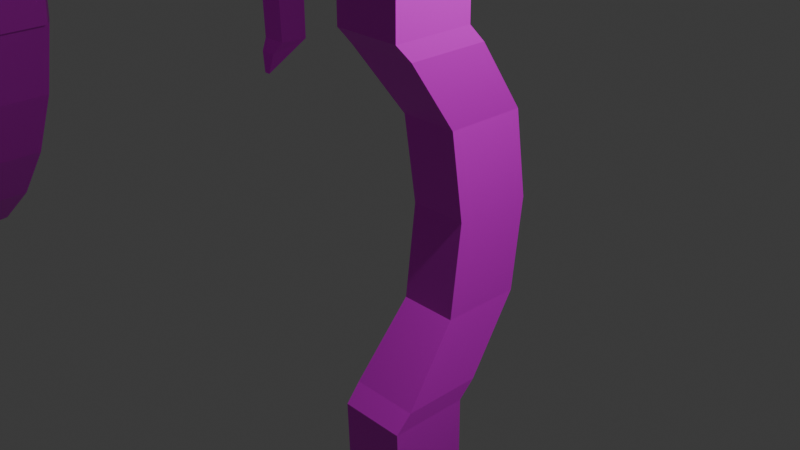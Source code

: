 # Source: handle.blend  (saved by Blender 4.3.34; exported with 4.5.12 LTS)
import bpy
from mathutils import Matrix  # noqa: F401  (used for matrix-valued properties, if any)

bpy.ops.wm.read_factory_settings(use_empty=True)
scene = bpy.context.scene
scene.name = 'Scene'

# ---- collections
col_collection = bpy.data.collections.new('Collection'); scene.collection.children.link(col_collection)

# ---- images (referenced by path relative to the original .blend; pixels are not part of the script)
import os
ASSET_DIR = os.environ.get("B2B_ASSET_DIR", "")  # directory of the original .blend (textures are referenced by path, not embedded)
HERE = os.path.dirname(os.path.abspath(__file__))  # packed textures are extracted next to this script under _unpacked/

def load_image(name, relpath, width, height, colorspace="sRGB"):
    """Load a texture the original file referenced (path relative to the .blend, or extracted next to this script)."""
    p = next((c for c in (os.path.join(HERE, relpath), os.path.join(ASSET_DIR, relpath)) if relpath and os.path.exists(c)), "")
    if p:
        img = bpy.data.images.load(p, check_existing=True)
        img.name = name
    else:  # same state as the original file: an image datablock whose file is absent (Cycles renders it pink)
        img = bpy.data.images.new(name, width, height)
        img.source = "FILE"
        img.filepath = "//" + (relpath or name)
    img.colorspace_settings.name = colorspace
    return img
img_untitled = load_image('Untitled', '', 1024, 1024, 'sRGB')
img_untitled_001 = load_image('Untitled.001', '', 1024, 1024, 'sRGB')
img_untitled_002 = load_image('Untitled.002', '', 1024, 1024, 'sRGB')

# ---- materials (node trees are filled in below, after node groups)
mat_material = bpy.data.materials.new('Material')
mat_material_004 = bpy.data.materials.new('Material.004')
mat_material_003 = bpy.data.materials.new('Material.003')
mat_material_001 = bpy.data.materials.new('Material.001')
mat_material_002 = bpy.data.materials.new('Material.002')

# ---- material node trees
mat_material.use_nodes = True; mat_material.node_tree.nodes.clear()
_N = mat_material.node_tree.nodes; _L = mat_material.node_tree.links
n0 = _N.new('ShaderNodeBsdfPrincipled'); n0.name = 'Principled BSDF'; n0.location = (10, 300)
n1 = _N.new('ShaderNodeOutputMaterial'); n1.name = 'Material Output'; n1.location = (300, 300)
n2 = _N.new('ShaderNodeTexImage'); n2.name = 'Image Texture'; n2.location = (-341, 308)
n2.image = img_untitled
_L.new(n0.outputs[0], n1.inputs[0])
_L.new(n2.outputs[0], n0.inputs[0])
n1.is_active_output = True
mat_material_004.use_nodes = True; mat_material_004.node_tree.nodes.clear()
_N = mat_material_004.node_tree.nodes; _L = mat_material_004.node_tree.links
n0 = _N.new('ShaderNodeBsdfPrincipled'); n0.name = 'Principled BSDF'; n0.location = (10, 300)
n1 = _N.new('ShaderNodeOutputMaterial'); n1.name = 'Material Output'; n1.location = (300, 300)
n2 = _N.new('ShaderNodeTexImage'); n2.name = 'Image Texture'; n2.location = (-273, 321)
n2.image = img_untitled
_L.new(n0.outputs[0], n1.inputs[0])
_L.new(n2.outputs[0], n0.inputs[0])
n1.is_active_output = True
mat_material_003.use_nodes = True; mat_material_003.node_tree.nodes.clear()
_N = mat_material_003.node_tree.nodes; _L = mat_material_003.node_tree.links
n0 = _N.new('ShaderNodeBsdfPrincipled'); n0.name = 'Principled BSDF'; n0.location = (10, 300)
n1 = _N.new('ShaderNodeOutputMaterial'); n1.name = 'Material Output'; n1.location = (300, 300)
n2 = _N.new('ShaderNodeTexImage'); n2.name = 'Image Texture'; n2.location = (-318, 297)
n2.image = img_untitled
_L.new(n0.outputs[0], n1.inputs[0])
_L.new(n2.outputs[0], n0.inputs[0])
n1.is_active_output = True
mat_material_001.use_nodes = True; mat_material_001.node_tree.nodes.clear()
_N = mat_material_001.node_tree.nodes; _L = mat_material_001.node_tree.links
n0 = _N.new('ShaderNodeBsdfPrincipled'); n0.name = 'Principled BSDF'; n0.location = (10, 300)
n1 = _N.new('ShaderNodeOutputMaterial'); n1.name = 'Material Output'; n1.location = (300, 300)
n2 = _N.new('ShaderNodeTexImage'); n2.name = 'Image Texture'; n2.location = (-341, 308)
n2.image = img_untitled_001
n2.projection = 'BOX'
n2.extension = 'MIRROR'
_L.new(n0.outputs[0], n1.inputs[0])
_L.new(n2.outputs[0], n0.inputs[0])
n1.is_active_output = True
mat_material_002.use_nodes = True; mat_material_002.node_tree.nodes.clear()
_N = mat_material_002.node_tree.nodes; _L = mat_material_002.node_tree.links
n0 = _N.new('ShaderNodeBsdfPrincipled'); n0.name = 'Principled BSDF'; n0.location = (10, 300)
n1 = _N.new('ShaderNodeOutputMaterial'); n1.name = 'Material Output'; n1.location = (300, 300)
n2 = _N.new('ShaderNodeTexImage'); n2.name = 'Image Texture'; n2.location = (-341, 308)
n2.image = img_untitled_002
_L.new(n0.outputs[0], n1.inputs[0])
_L.new(n2.outputs[0], n0.inputs[0])
n1.is_active_output = True

# ---- world
world_world = bpy.data.worlds.new('World'); scene.world = world_world
world_world.use_nodes = True; world_world.node_tree.nodes.clear()
_N = world_world.node_tree.nodes; _L = world_world.node_tree.links
n0 = _N.new('ShaderNodeOutputWorld'); n0.name = 'World Output'; n0.location = (300, 300)
n1 = _N.new('ShaderNodeBackground'); n1.name = 'Background'; n1.location = (10, 300)
n1.inputs[0].default_value = (0.05088, 0.05088, 0.05088, 1.0)
_L.new(n1.outputs[0], n0.inputs[0])
n0.is_active_output = True
world_world.color = (0.05088, 0.05088, 0.05088)
world_world.sun_shadow_jitter_overblur = 0.0

# ---- cameras
cam_camera = bpy.data.cameras.new('Camera')
cam_camera.clip_end = 100.0
cam_camera.ortho_scale = 7.314

# ---- lights
light_light = bpy.data.lights.new('Light', 'POINT')
light_light.energy = 1000.0
light_light.shadow_soft_size = 0.1

# ---- meshes
me_cube_001 = bpy.data.meshes.new('Cube.001')
me_cube_001.from_pydata([(-0.5987, -0.9981, 4.087), (-0.5987, 0.8859, 4.087), (0.974, -0.9981, 4.087), (0.1693, 2.513, 1.998), (0.974, 0.8859, 4.087), (-0.6958, -0.9097, 9.167), (-0.6441, 0.884, 9.263), (0.9287, 0.884, 9.263), (0.877, -0.9097, 9.167), (0.6822, -0.01721, 9.928), (0.1693, 0.6224, 1.998), (-0.4352, -1.395, 9.832), (-0.1241, -1.525, 11.04), (0.2699, -1.525, 11.04), (0.581, -1.395, 9.832), (0.09063, -0.9097, 9.167), (0.1423, 0.884, 9.263), (0.0729, -1.525, 11.04), (-0.5047, 0.6224, 1.998), (-0.6222, -0.6359, 3.688), (-0.6222, 1.255, 3.688), (0.1877, 0.8859, 4.087), (0.1894, -0.6359, 3.688), (1.001, 1.255, 3.688), (0.1877, -0.9981, 4.087), (1.001, -0.6359, 3.688), (0.1894, 1.255, 3.688), (0.0729, -1.395, 9.832), (-0.5047, 2.513, 1.998), (-0.5296, 2.798, -0.1042), (0.8433, 2.513, 1.998), (0.8184, 2.798, -0.1042), (0.8433, 0.6224, 1.998), (0.8184, 0.9073, -0.1042), (-0.5296, 0.9073, -0.1042), (-0.4569, 0.0169, 9.903), (0.1168, -0.0004606, 9.916), (0.9909, -0.996, -4.3), (0.9909, 0.888, -4.3), (-0.5819, -0.996, -4.3), (0.2228, 2.515, -2.211), (-0.5819, 0.888, -4.3), (1.088, -0.9076, -9.38), (1.036, 0.8862, -9.475), (-0.5366, 0.8862, -9.475), (-0.4849, -0.9076, -9.38), (-0.2901, -0.01505, -10.14), (0.2228, 0.6245, -2.211), (0.8273, -1.393, -10.04), (0.5162, -1.523, -11.26), (0.1223, -1.523, -11.26), (-0.1889, -1.393, -10.04), (0.3015, -0.9076, -9.38), (0.1975, 2.798, -0.0548), (0.2498, 0.8862, -9.475), (0.1975, 0.9073, -0.0548), (0.3192, -1.523, -11.26), (0.8968, 0.6245, -2.211), (1.014, -0.6337, -3.901), (1.014, 1.257, -3.901), (0.2045, 0.888, -4.3), (0.2027, -0.6337, -3.901), (-0.6089, 1.257, -3.901), (0.2045, -0.996, -4.3), (-0.6089, -0.6337, -3.901), (0.2027, 1.257, -3.901), (0.3192, -1.393, -10.04), (0.8714, 0.9073, -0.0548), (0.8968, 2.515, -2.211), (0.9218, 2.8, -0.1087), (-0.4512, 2.515, -2.211), (-0.4262, 2.8, -0.1087), (-0.4512, 0.6245, -2.211), (-0.4262, 0.9095, -0.1087), (-0.4765, 0.9073, -0.0548), (0.9218, 0.9095, -0.1087), (-0.4765, 2.798, -0.0548), (0.8714, 2.798, -0.0548), (0.849, 0.01905, -10.12), (0.2753, 0.00169, -10.13), (-0.3209, -0.6391, 9.136), (-0.3209, 0.6391, 9.136), (0.5596, -0.6391, 9.136), (0.5596, 0.6391, 9.136), (-0.09873, -0.6391, 17.7), (-0.3209, -0.3166, 17.7), (-0.3209, -0.6391, 12.5), (-0.2633, -0.233, 25.12), (-0.04114, -0.5555, 25.12), (-0.11, -0.333, 25.79), (-0.3209, 0.3166, 17.7), (-0.09873, 0.6391, 17.7), (-0.3209, 0.6391, 12.5), (-0.04114, 0.5555, 25.12), (-0.2633, 0.233, 25.12), (-0.11, 0.333, 25.79), (0.5596, -0.3166, 17.7), (0.3374, -0.6391, 17.7), (0.5596, -0.6391, 12.5), (0.2798, -0.5555, 25.12), (0.502, -0.233, 25.12), (0.3487, -0.333, 25.79), (0.3374, 0.6391, 17.7), (0.5596, 0.3166, 17.7), (0.5596, 0.6391, 12.5), (0.502, 0.233, 25.12), (0.2798, 0.5555, 25.12), (0.3487, 0.333, 25.79), (0.1094, -0.1845, 29.19), (0.1293, -0.1845, 29.19), (0.1094, -0.2134, 29.19), (0.1293, -0.2134, 29.19), (0.2775, -0.2296, 26.67), (0.3081, -0.2741, 26.15), (0.3487, -0.333, 26.48), (0.3487, -0.333, 26.39), (-0.06941, -0.2741, 26.15), (-0.03881, -0.2296, 26.67), (-0.11, -0.333, 26.39), (-0.11, -0.333, 26.48), (-0.06941, 0.2741, 26.15), (-0.03881, 0.2296, 26.67), (-0.11, 0.333, 26.39), (-0.11, 0.333, 26.48), (0.2775, 0.2296, 26.67), (0.3081, 0.2741, 26.15), (0.3487, 0.333, 26.48), (0.3487, 0.333, 26.39), (-0.2095, 0.333, 26.48), (-0.2095, 0.333, 26.56), (-0.2095, 0.333, 26.39), (-0.2095, 0.333, 26.31), (-0.2095, -0.333, 26.48), (-0.2095, -0.333, 26.56), (-0.2095, -0.333, 26.39), (-0.2095, -0.333, 26.31), (-0.11, 0.4325, 26.48), (-0.11, 0.4325, 26.56), (0.3487, 0.4325, 26.56), (0.3487, 0.4325, 26.48), (-0.11, 0.4325, 26.39), (0.3487, 0.4325, 26.39), (-0.11, 0.4325, 26.31), (0.3487, 0.4325, 26.31), (0.4482, 0.333, 26.56), (0.4482, 0.333, 26.48), (0.4482, 0.333, 26.39), (0.4482, 0.333, 26.31), (0.4482, -0.333, 26.56), (0.4482, -0.333, 26.48), (0.4482, -0.333, 26.39), (0.4482, -0.333, 26.31), (0.3487, -0.4325, 26.56), (0.3487, -0.4325, 26.48), (0.3487, -0.4325, 26.39), (0.3487, -0.4325, 26.31), (-0.11, -0.4325, 26.48), (-0.11, -0.4325, 26.56), (-0.11, -0.4325, 26.39), (-0.11, -0.4325, 26.31), (0.1936, 0.1707, 28.26), (0.2216, -0.4269, 27.73), (0.2495, -0.189, 27.2), (0.2495, 0.189, 27.2), (0.2216, -0.1301, 27.73), (0.1936, 0.3863, 28.26), (0.04513, 0.1707, 28.26), (0.01715, -0.4269, 27.73), (-0.01083, -0.189, 27.2), (0.04513, 0.3863, 28.26), (0.01715, -0.1301, 27.73), (-0.01083, 0.189, 27.2), (0.1194, -0.2487, 29.29), (0.09526, -0.4342, -31.64), (0.09526, -0.7784, -25.21), (-0.1418, -0.4342, -25.21), (0.09526, -0.6367, -31.45), (-0.04427, -0.4342, -31.45), (-0.0472, -0.641, -31.21), (-0.04427, -0.7683, -25.21), (0.09526, -0.7683, -29.0), (-0.0472, -0.7552, -29.08), (-0.1349, -0.4342, -29.0), (-0.1349, -0.6367, -25.21), (-0.1258, -0.641, -29.08), (0.09526, -0.7784, -16.19), (-0.1418, -0.4342, -9.759), (-0.04002, -0.7696, -12.52), (-0.1358, -0.6306, -9.923), (0.09526, 0.1557, -31.64), (-0.1418, 0.1557, -25.21), (0.09526, 0.4999, -25.21), (-0.04427, 0.1557, -31.45), (0.09526, 0.3582, -31.45), (-0.0472, 0.3625, -31.21), (-0.1349, 0.3582, -25.21), (-0.1349, 0.1557, -29.0), (-0.1258, 0.3625, -29.08), (0.09526, 0.4899, -29.0), (-0.04427, 0.4899, -25.21), (-0.0472, 0.4767, -29.08), (0.09526, 0.4999, -16.19), (-0.1418, 0.1557, -9.759), (-0.04002, 0.4911, -12.52), (-0.1358, 0.3521, -9.923), (0.5015, -0.4342, -31.64), (0.7386, -0.4342, -25.21), (0.5015, -0.7784, -25.21), (0.641, -0.4342, -31.45), (0.5015, -0.6367, -31.45), (0.644, -0.641, -31.21), (0.7317, -0.6367, -25.21), (0.7317, -0.4342, -29.0), (0.7226, -0.641, -29.08), (0.5015, -0.7683, -29.0), (0.641, -0.7683, -25.21), (0.644, -0.7552, -29.08), (0.5015, -0.7784, -16.19), (0.7386, -0.4342, -9.759), (0.6368, -0.7696, -12.52), (0.7325, -0.6306, -9.923), (0.5015, 0.1557, -31.64), (0.5015, 0.4999, -25.21), (0.7386, 0.1557, -25.21), (0.5015, 0.3582, -31.45), (0.641, 0.1557, -31.45), (0.644, 0.3625, -31.21), (0.641, 0.4899, -25.21), (0.5015, 0.4899, -29.0), (0.644, 0.4767, -29.08), (0.7317, 0.1557, -29.0), (0.7317, 0.3582, -25.21), (0.7226, 0.3625, -29.08), (0.7386, 0.1557, -9.759), (0.5015, 0.4999, -16.19), (0.7325, 0.3521, -9.923), (0.6368, 0.4911, -12.52)], [(123, 121), (124, 126), (122, 123), (126, 127), (122, 140), (120, 122), (127, 125), (112, 114), (114, 115), (115, 113), (119, 117), (118, 119), (116, 118), (132, 119), (122, 130), (128, 123), (118, 134), (127, 141), (139, 126), (123, 136), (127, 146), (150, 115), (149, 114), (145, 126), (119, 156), (115, 154), (114, 153), (158, 118)], [(2, 4, 7, 8), (8, 7, 9, 14), (1, 0, 5, 6), (24, 2, 8, 15), (21, 1, 6, 16), (13, 17, 27, 14), (17, 12, 11, 27), (6, 5, 11, 35), (15, 8, 14, 27), (16, 6, 35, 36), (7, 16, 36, 9), (5, 15, 27, 11), (4, 2, 25, 23), (21, 4, 23, 26), (24, 0, 19, 22), (0, 1, 20, 19), (4, 21, 16, 7), (18, 19, 20, 28), (3, 26, 23, 30), (30, 23, 25, 32), (10, 22, 19, 18), (28, 20, 26, 3), (2, 24, 22, 25), (67, 32, 10, 55), (32, 25, 22, 10), (55, 10, 18, 74), (77, 30, 32, 67), (53, 3, 30, 77), (74, 18, 28, 76), (0, 24, 15, 5), (1, 21, 26, 20), (14, 9, 13), (76, 28, 3, 53), (9, 36, 17, 13), (36, 35, 12, 17), (35, 11, 12), (39, 41, 44, 45), (45, 44, 46, 51), (38, 37, 42, 43), (63, 39, 45, 52), (60, 38, 43, 54), (50, 56, 66, 51), (56, 49, 48, 66), (43, 42, 48, 78), (52, 45, 51, 66), (54, 43, 78, 79), (44, 54, 79, 46), (42, 52, 66, 48), (41, 39, 64, 62), (60, 41, 62, 65), (63, 37, 58, 61), (37, 38, 59, 58), (41, 60, 54, 44), (57, 58, 59, 68), (40, 65, 62, 70), (70, 62, 64, 72), (47, 61, 58, 57), (68, 59, 65, 40), (39, 63, 61, 64), (74, 72, 47, 55), (72, 64, 61, 47), (55, 47, 57, 67), (76, 70, 72, 74), (53, 40, 70, 76), (67, 57, 68, 77), (37, 63, 52, 42), (38, 60, 65, 59), (51, 46, 50), (77, 68, 40, 53), (46, 79, 56, 50), (79, 78, 49, 56), (78, 48, 49), (81, 83, 82, 80), (93, 106, 102, 91), (80, 86, 85, 90, 92, 81), (105, 100, 96, 103), (81, 92, 91, 102, 104, 83), (83, 104, 103, 96, 98, 82), (82, 98, 97, 84, 86, 80), (87, 94, 90, 85), (101, 107, 125, 113), (84, 85, 86), (87, 88, 89), (90, 91, 92), (93, 94, 95), (96, 97, 98), (99, 100, 101), (102, 103, 104), (105, 106, 107), (84, 88, 87, 85), (93, 91, 90, 94), (105, 103, 102, 106), (99, 97, 96, 100), (99, 88, 84, 97), (95, 107, 106, 93), (89, 95, 94, 87), (107, 101, 100, 105), (101, 89, 88, 99), (107, 95, 120, 125), (89, 101, 113, 116), (165, 169, 108, 109), (95, 89, 116, 120), (169, 166, 110, 108), (166, 160, 111, 110), (121, 124, 138, 137), (132, 134, 158, 156), (124, 112, 148, 144), (133, 132, 156, 157), (129, 137, 136, 128), (120, 116, 135, 131), (125, 143, 147), (116, 113, 155, 159), (160, 165, 109, 111), (133, 129, 128, 132), (132, 128, 130, 134), (134, 130, 131, 135), (141, 139, 145, 146), (128, 136, 140, 130), (143, 141, 146, 147), (117, 121, 129, 133), (121, 137, 129), (137, 138, 139, 136), (136, 139, 141, 140), (140, 141, 143, 142), (142, 120, 131), (116, 159, 135), (130, 140, 142, 131), (125, 120, 142, 143), (144, 148, 149, 145), (145, 149, 150, 146), (146, 150, 151, 147), (117, 133, 157), (113, 125, 147, 151), (134, 135, 159, 158), (152, 157, 156, 153), (153, 156, 158, 154), (154, 158, 159, 155), (112, 117, 157, 152), (144, 138, 124), (139, 138, 144, 145), (149, 148, 152, 153), (150, 149, 153, 154), (151, 150, 154, 155), (112, 152, 148), (155, 113, 151), (112, 124, 163, 162), (162, 163, 164, 161), (161, 164, 165, 160), (117, 112, 162, 168), (168, 162, 161, 167), (167, 161, 160, 166), (121, 117, 168, 171), (171, 168, 167, 170), (170, 167, 166, 169), (124, 121, 171, 163), (163, 171, 170, 164), (164, 170, 169, 165), (109, 108, 172), (108, 110, 172), (110, 111, 172), (111, 109, 172), (207, 217, 185, 174), (223, 233, 218, 206), (233, 202, 186, 218), (175, 186, 202, 190), (191, 201, 234, 222), (173, 176, 178, 177), (176, 180, 181, 178), (174, 179, 181, 180), (179, 183, 184, 181), (175, 182, 184, 183), (182, 177, 178, 184), (178, 181, 184), (189, 192, 194, 193), (192, 196, 197, 194), (190, 195, 197, 196), (195, 199, 200, 197), (191, 198, 200, 199), (198, 193, 194, 200), (194, 197, 200), (205, 208, 210, 209), (208, 212, 213, 210), (206, 211, 213, 212), (211, 215, 216, 213), (207, 214, 216, 215), (214, 209, 210, 216), (210, 213, 216), (221, 224, 226, 225), (224, 228, 229, 226), (222, 227, 229, 228), (227, 231, 232, 229), (223, 230, 232, 231), (230, 225, 226, 232), (226, 229, 232), (189, 173, 177, 192), (192, 177, 182, 196), (196, 182, 175, 190), (174, 185, 187, 179), (179, 187, 188, 183), (183, 188, 186, 175), (201, 191, 199, 203), (203, 199, 195, 204), (204, 195, 190, 202), (221, 189, 193, 224), (224, 193, 198, 228), (228, 198, 191, 222), (202, 233, 235, 204), (204, 235, 236, 203), (203, 236, 234, 201), (233, 223, 231, 235), (235, 231, 227, 236), (236, 227, 222, 234), (205, 221, 225, 208), (208, 225, 230, 212), (212, 230, 223, 206), (217, 207, 215, 219), (219, 215, 211, 220), (220, 211, 206, 218), (173, 205, 209, 176), (176, 209, 214, 180), (180, 214, 207, 174), (218, 186, 188, 220), (220, 188, 187, 219), (219, 187, 185, 217), (189, 221, 205, 173)])
me_cube_001.polygons.foreach_set('material_index', [0, 0, 0, 0, 0, 0, 0, 0, 0, 0, 0, 0, 0, 0, 0, 0, 0, 0, 0, 0, 0, 0, 0, 0, 0, 0, 0, 0, 0, 0, 0, 0, 0, 0, 0, 0, 0, 0, 0, 0, 0, 0, 0, 0, 0, 0, 0, 0, 0, 0, 0, 0, 0, 0, 0, 0, 0, 0, 0, 0, 0, 0, 0, 0, 0, 0, 0, 0, 0, 0, 0, 0, 1, 1, 1, 1, 1, 1, 1, 1, 1, 1, 1, 1, 1, 1, 1, 1, 1, 1, 1, 1, 1, 1, 1, 1, 1, 1, 1, 1, 1, 1, 1, 1, 1, 1, 1, 1, 1, 1, 1, 1, 1, 1, 1, 1, 1, 1, 1, 1, 1, 1, 1, 1, 1, 1, 1, 1, 1, 1, 1, 1, 1, 1, 1, 1, 1, 1, 1, 1, 1, 1, 1, 1, 1, 1, 1, 1, 1, 1, 1, 1, 1, 1, 1, 1, 1, 1, 1, 1, 1, 2, 2, 2, 2, 2, 2, 2, 2, 2, 2, 2, 2, 2, 2, 2, 2, 2, 2, 2, 2, 2, 2, 2, 2, 2, 2, 2, 2, 2, 2, 2, 2, 2, 2, 2, 2, 2, 2, 2, 2, 2, 2, 2, 2, 2, 2, 2, 2, 2, 2, 2, 2, 2, 2, 2, 2, 2, 2, 2, 2, 2, 2, 2, 2])
_uv = me_cube_001.uv_layers.new(name='UVMap')
_uv.uv.foreach_set('vector', [0.9688, 0.1025, 0.9697, 0.1797, 0.7568, 0.1816, 0.7588, 0.1074, 0.4473, 0.9619, 0.3828, 0.9697, 0.4111, 0.9385, 0.459, 0.9326, 0.9688, 0.2451, 0.9697, 0.3232, 0.7598, 0.3203, 0.7559, 0.2461, 0.9678, 0.07031, 0.9688, 0.1025, 0.7588, 0.1074, 0.7578, 0.07422, 0.9688, 0.2129, 0.9688, 0.2451, 0.7559, 0.2461, 0.7559, 0.2129, 0.46, 0.8877, 0.4678, 0.8867, 0.4756, 0.9307, 0.459, 0.9326, 0.4678, 0.8867, 0.4746, 0.8857, 0.4951, 0.9277, 0.4756, 0.9307, 0.3496, 0.9209, 0.3779, 0.8613, 0.4092, 0.8584, 0.3867, 0.9053, 0.4775, 0.9619, 0.4473, 0.9619, 0.459, 0.9326, 0.4756, 0.9307, 0.3662, 0.9453, 0.3496, 0.9209, 0.3867, 0.9053, 0.3984, 0.9219, 0.3828, 0.9697, 0.3662, 0.9453, 0.3984, 0.9219, 0.4111, 0.9385, 0.5068, 0.959, 0.4775, 0.9619, 0.4756, 0.9307, 0.4951, 0.9277, 0.167, 0.2539, 0.208, 0.3262, 0.2148, 0.3037, 0.1729, 0.2314, 0.0498, 0.4658, 0.0127, 0.4658, 0.01172, 0.4414, 0.0498, 0.4414, 0.1221, 0.4658, 0.08691, 0.4658, 0.08594, 0.4414, 0.1221, 0.4414, 0.3115, 0.3506, 0.3799, 0.293, 0.4053, 0.2949, 0.3359, 0.3525, 0.9697, 0.1797, 0.9688, 0.2129, 0.7559, 0.2129, 0.7568, 0.1816, 0.4346, 0.3779, 0.3359, 0.3525, 0.4053, 0.2949, 0.5039, 0.3193, 0.05078, 0.3467, 0.0498, 0.4414, 0.01172, 0.4414, 0.01953, 0.3467, 0.21, 0.1455, 0.1729, 0.2314, 0.2148, 0.3037, 0.252, 0.2178, 0.1211, 0.3467, 0.1221, 0.4414, 0.08594, 0.4414, 0.09082, 0.3467, 0.08105, 0.3467, 0.08594, 0.4414, 0.0498, 0.4414, 0.05078, 0.3467, 0.1582, 0.4648, 0.1221, 0.4658, 0.1221, 0.4414, 0.1592, 0.4404, 0.1533, 0.252, 0.1523, 0.3467, 0.1211, 0.3467, 0.1221, 0.252, 0.1523, 0.3467, 0.1592, 0.4404, 0.1221, 0.4414, 0.1211, 0.3467, 0.1221, 0.252, 0.1211, 0.3467, 0.09082, 0.3467, 0.0918, 0.252, 0.2822, 0.08789, 0.21, 0.1455, 0.252, 0.2178, 0.3232, 0.1602, 0.04883, 0.252, 0.05078, 0.3467, 0.01953, 0.3467, 0.01855, 0.252, 0.5068, 0.4443, 0.4346, 0.3779, 0.5039, 0.3193, 0.5771, 0.3857, 0.9658, 0.03711, 0.9678, 0.07031, 0.7578, 0.07422, 0.7568, 0.04297, 0.08398, 0.4658, 0.0498, 0.4658, 0.0498, 0.4414, 0.08594, 0.4414, 0.459, 0.9326, 0.4111, 0.9385, 0.46, 0.8877, 0.08008, 0.252, 0.08105, 0.3467, 0.05078, 0.3467, 0.04883, 0.252, 0.4111, 0.9385, 0.3984, 0.9219, 0.4561, 0.8818, 0.46, 0.8877, 0.3984, 0.9219, 0.3867, 0.9053, 0.4521, 0.877, 0.4561, 0.8818, 0.3867, 0.9053, 0.4092, 0.8584, 0.4521, 0.877, 0.542, 0.3232, 0.541, 0.2451, 0.7549, 0.2441, 0.751, 0.3193, 0.6094, 0.9688, 0.6377, 0.9092, 0.5996, 0.9268, 0.5781, 0.9727, 0.542, 0.1797, 0.542, 0.1025, 0.752, 0.1064, 0.7559, 0.1797, 0.542, 0.07031, 0.541, 0.03711, 0.751, 0.04102, 0.751, 0.07324, 0.542, 0.2129, 0.542, 0.1797, 0.7559, 0.1797, 0.7559, 0.2119, 0.5117, 0.9482, 0.5186, 0.9463, 0.5088, 0.9023, 0.4902, 0.9043, 0.5186, 0.9463, 0.5264, 0.9434, 0.5254, 0.8994, 0.5088, 0.9023, 0.6025, 0.8633, 0.5371, 0.8711, 0.5254, 0.8994, 0.5752, 0.8936, 0.5068, 0.8721, 0.4766, 0.874, 0.4902, 0.9043, 0.5088, 0.9023, 0.6191, 0.8857, 0.6025, 0.8633, 0.5752, 0.8936, 0.5879, 0.9102, 0.6377, 0.9092, 0.6191, 0.8857, 0.5879, 0.9102, 0.5996, 0.9268, 0.5371, 0.8711, 0.5068, 0.8721, 0.5088, 0.9023, 0.5254, 0.8994, 0.6357, 0.5996, 0.5674, 0.6572, 0.5693, 0.6328, 0.6387, 0.5742, 0.04883, 0.03418, 0.08398, 0.03418, 0.08594, 0.05859, 0.0498, 0.05859, 0.1221, 0.03418, 0.1582, 0.03418, 0.1592, 0.05859, 0.1221, 0.05859, 0.5283, 0.1377, 0.4863, 0.06641, 0.4639, 0.05957, 0.5059, 0.1328, 0.541, 0.2451, 0.542, 0.2129, 0.7559, 0.2119, 0.7549, 0.2441, 0.4121, 0.123, 0.5059, 0.1328, 0.4639, 0.05957, 0.3701, 0.05078, 0.04785, 0.1533, 0.0498, 0.05859, 0.08594, 0.05859, 0.0791, 0.1533, 0.6318, 0.4736, 0.6387, 0.5742, 0.5693, 0.6328, 0.5625, 0.5312, 0.124, 0.1533, 0.1221, 0.05859, 0.1592, 0.05859, 0.1543, 0.1533, 0.01758, 0.1533, 0.01172, 0.05859, 0.0498, 0.05859, 0.04785, 0.1533, 0.08789, 0.03418, 0.1221, 0.03418, 0.1221, 0.05859, 0.08594, 0.05859, 0.0918, 0.252, 0.09375, 0.1533, 0.124, 0.1533, 0.1221, 0.252, 0.09375, 0.1533, 0.08594, 0.05859, 0.1221, 0.05859, 0.124, 0.1533, 0.1221, 0.252, 0.124, 0.1533, 0.1543, 0.1533, 0.1533, 0.252, 0.5771, 0.3857, 0.6318, 0.4736, 0.5625, 0.5312, 0.5068, 0.4443, 0.04883, 0.252, 0.04785, 0.1533, 0.0791, 0.1533, 0.08008, 0.252, 0.3232, 0.1602, 0.4121, 0.123, 0.3701, 0.05078, 0.2822, 0.08789, 0.542, 0.1025, 0.542, 0.07031, 0.751, 0.07324, 0.752, 0.1064, 0.0127, 0.03418, 0.04883, 0.03418, 0.0498, 0.05859, 0.01172, 0.05859, 0.5781, 0.9727, 0.5996, 0.9268, 0.5352, 0.9561, 0.01855, 0.252, 0.01758, 0.1533, 0.04785, 0.1533, 0.04883, 0.252, 0.5996, 0.9268, 0.5879, 0.9102, 0.5312, 0.9502, 0.5352, 0.9561, 0.5879, 0.9102, 0.5752, 0.8936, 0.5264, 0.9434, 0.5312, 0.9502, 0.5752, 0.8936, 0.5254, 0.8994, 0.5264, 0.9434, 0.5205, 0.6748, 0.6738, 0.6748, 0.6738, 0.8281, 0.5205, 0.8281, 0.8262, 0.5703, 0.8262, 0.626, 0.7627, 0.6357, 0.7627, 0.5596, 0.6738, 0.3691, 0.7246, 0.3691, 0.7627, 0.4072, 0.7627, 0.4834, 0.7246, 0.5215, 0.6738, 0.5215, 0.8262, 0.7236, 0.8262, 0.7793, 0.7627, 0.7891, 0.7627, 0.7129, 0.6738, 0.5215, 0.7246, 0.5215, 0.7627, 0.5596, 0.7627, 0.6357, 0.7246, 0.6748, 0.6738, 0.6748, 0.6738, 0.6748, 0.7246, 0.6748, 0.7627, 0.7129, 0.7627, 0.7891, 0.7246, 0.8281, 0.6738, 0.8281, 0.6738, 0.8281, 0.7246, 0.8281, 0.7627, 0.8662, 0.7627, 0.9424, 0.7246, 0.9805, 0.6738, 0.9805, 0.8262, 0.417, 0.8262, 0.4727, 0.7627, 0.4834, 0.7627, 0.4072, 0.8584, 0.791, 0.8584, 0.7109, 0.8584, 0.71, 0.8584, 0.792, 0.7627, 0.3691, 0.7627, 0.4072, 0.7246, 0.3691, 0.9795, 0.7793, 0.957, 0.7988, 0.9482, 0.791, 0.7627, 0.4834, 0.7627, 0.5215, 0.7246, 0.5215, 0.957, 0.7031, 0.9795, 0.7236, 0.9482, 0.7109, 0.7627, 0.8281, 0.7627, 0.8662, 0.7246, 0.8281, 0.876, 0.8281, 0.8555, 0.8047, 0.8633, 0.7959, 0.7627, 0.6357, 0.7627, 0.6748, 0.7246, 0.6748, 0.8555, 0.6973, 0.876, 0.6748, 0.8633, 0.7061, 0.7705, 0.3701, 0.8262, 0.3779, 0.8262, 0.417, 0.7627, 0.4072, 0.8262, 0.5117, 0.7705, 0.5205, 0.7627, 0.4834, 0.8262, 0.4727, 0.8262, 0.665, 0.7705, 0.6738, 0.7627, 0.6357, 0.8262, 0.626, 0.8262, 0.876, 0.7627, 0.8662, 0.7705, 0.8291, 0.8262, 0.8369, 0.8262, 0.876, 0.8262, 0.9316, 0.7627, 0.9424, 0.7627, 0.8662, 0.9434, 0.7061, 0.8633, 0.7061, 0.876, 0.6748, 0.9307, 0.6748, 0.9482, 0.791, 0.9482, 0.7109, 0.9795, 0.7236, 0.9795, 0.7793, 0.8584, 0.7109, 0.8584, 0.791, 0.8262, 0.7793, 0.8262, 0.7236, 0.8633, 0.7959, 0.9434, 0.7959, 0.9307, 0.8281, 0.876, 0.8281, 0.8633, 0.7061, 0.9434, 0.7061, 0.9434, 0.7061, 0.8633, 0.7061, 0.9434, 0.7959, 0.8633, 0.7959, 0.8633, 0.7959, 0.9434, 0.7959, 0.8633, 0.7061, 0.9434, 0.7061, 0.9434, 0.7061, 0.8633, 0.7061, 0.9482, 0.7109, 0.9482, 0.791, 0.9482, 0.792, 0.9482, 0.71, 0.9482, 0.7109, 0.9482, 0.791, 0.9482, 0.791, 0.9482, 0.7109, 0.9434, 0.7959, 0.8633, 0.7959, 0.8633, 0.7959, 0.9434, 0.7959, 0.9434, 0.7061, 0.8633, 0.7061, 0.8633, 0.7061, 0.9434, 0.7061, 0.9482, 0.791, 0.9482, 0.791, 0.9434, 0.7959, 0.9434, 0.7959, 0.8584, 0.7109, 0.8584, 0.791, 0.8584, 0.791, 0.8584, 0.7109, 0.9482, 0.791, 0.9482, 0.791, 0.9434, 0.7959, 0.9434, 0.7959, 0.9482, 0.7109, 0.9434, 0.7061, 0.9434, 0.7061, 0.9482, 0.7109, 0.9482, 0.71, 0.9482, 0.792, 0.9482, 0.791, 0.9482, 0.7109, 0.8584, 0.71, 0.8633, 0.7061, 0.8584, 0.7109, 0.9434, 0.7959, 0.8633, 0.7959, 0.8633, 0.7959, 0.9434, 0.7959, 0.8584, 0.791, 0.8584, 0.7109, 0.8584, 0.7109, 0.8584, 0.791, 0.9482, 0.791, 0.9482, 0.7109, 0.9482, 0.7109, 0.9482, 0.791, 0.9482, 0.791, 0.9482, 0.7109, 0.9482, 0.7109, 0.9482, 0.791, 0.9482, 0.791, 0.9482, 0.7109, 0.9482, 0.7109, 0.9482, 0.791, 0.8633, 0.7061, 0.8633, 0.7061, 0.8584, 0.7109, 0.8584, 0.7109, 0.9482, 0.7109, 0.9434, 0.7061, 0.9434, 0.7061, 0.9482, 0.7109, 0.8633, 0.7061, 0.8633, 0.7061, 0.8584, 0.7109, 0.8584, 0.7109, 0.9482, 0.791, 0.9482, 0.7109, 0.9482, 0.7109, 0.9482, 0.791, 0.9434, 0.7061, 0.9434, 0.7061, 0.9482, 0.7109, 0.9434, 0.7061, 0.8633, 0.7061, 0.8633, 0.7061, 0.9434, 0.7061, 0.9434, 0.7061, 0.8633, 0.7061, 0.8633, 0.7061, 0.9434, 0.7061, 0.9434, 0.7061, 0.8633, 0.7061, 0.8633, 0.7061, 0.9434, 0.7061, 0.9434, 0.7061, 0.9482, 0.71, 0.9482, 0.7109, 0.9434, 0.7959, 0.9434, 0.7959, 0.9482, 0.791, 0.9482, 0.7109, 0.9434, 0.7061, 0.9434, 0.7061, 0.9482, 0.7109, 0.8633, 0.7061, 0.9434, 0.7061, 0.9434, 0.7061, 0.8633, 0.7061, 0.8584, 0.7109, 0.8584, 0.791, 0.8584, 0.791, 0.8584, 0.7109, 0.8584, 0.7109, 0.8584, 0.791, 0.8584, 0.791, 0.8584, 0.7109, 0.8584, 0.7109, 0.8584, 0.791, 0.8584, 0.791, 0.8584, 0.7109, 0.9434, 0.7959, 0.9482, 0.791, 0.9434, 0.7959, 0.8584, 0.792, 0.8584, 0.71, 0.8584, 0.7109, 0.8584, 0.791, 0.9482, 0.791, 0.9482, 0.791, 0.9434, 0.7959, 0.9434, 0.7959, 0.8633, 0.7959, 0.9434, 0.7959, 0.9434, 0.7959, 0.8633, 0.7959, 0.8633, 0.7959, 0.9434, 0.7959, 0.9434, 0.7959, 0.8633, 0.7959, 0.8633, 0.7959, 0.9434, 0.7959, 0.9434, 0.7959, 0.8633, 0.7959, 0.8633, 0.7959, 0.9434, 0.7959, 0.9434, 0.7959, 0.8633, 0.7959, 0.8584, 0.7109, 0.8633, 0.7061, 0.8633, 0.7061, 0.8633, 0.7061, 0.8633, 0.7061, 0.8584, 0.7109, 0.8584, 0.7109, 0.8584, 0.791, 0.8584, 0.791, 0.8633, 0.7959, 0.8633, 0.7959, 0.8584, 0.791, 0.8584, 0.791, 0.8633, 0.7959, 0.8633, 0.7959, 0.8584, 0.791, 0.8584, 0.791, 0.8633, 0.7959, 0.8633, 0.7959, 0.8633, 0.7959, 0.8633, 0.7959, 0.8584, 0.791, 0.8633, 0.7959, 0.8584, 0.792, 0.8584, 0.791, 0.8584, 0.791, 0.8584, 0.7109, 0.8584, 0.7109, 0.8584, 0.791, 0.8584, 0.791, 0.8584, 0.7109, 0.8584, 0.7109, 0.8584, 0.791, 0.8584, 0.791, 0.8584, 0.7109, 0.8584, 0.7109, 0.8584, 0.791, 0.9434, 0.7959, 0.8633, 0.7959, 0.8633, 0.7959, 0.9434, 0.7959, 0.9434, 0.7959, 0.8633, 0.7959, 0.8633, 0.7959, 0.9434, 0.7959, 0.9434, 0.7959, 0.8633, 0.7959, 0.8633, 0.7959, 0.9434, 0.7959, 0.9482, 0.7109, 0.9482, 0.791, 0.9482, 0.791, 0.9482, 0.7109, 0.9482, 0.7109, 0.9482, 0.791, 0.9482, 0.791, 0.9482, 0.7109, 0.9482, 0.7109, 0.9482, 0.791, 0.9482, 0.791, 0.9482, 0.7109, 0.8633, 0.7061, 0.9434, 0.7061, 0.9434, 0.7061, 0.8633, 0.7061, 0.8633, 0.7061, 0.9434, 0.7061, 0.9434, 0.7061, 0.8633, 0.7061, 0.8633, 0.7061, 0.9434, 0.7061, 0.9434, 0.7061, 0.8633, 0.7061, 0.8584, 0.7109, 0.9482, 0.7109, 0.9014, 0.7529, 0.9482, 0.7109, 0.9434, 0.7959, 0.9014, 0.7529, 0.9434, 0.7959, 0.8584, 0.791, 0.9014, 0.7529, 0.8584, 0.791, 0.8584, 0.7109, 0.9014, 0.7529, 0.2168, 0.8701, 0.2793, 0.8701, 0.2793, 0.9404, 0.2168, 0.9404, 0.2168, 0.7188, 0.3242, 0.7188, 0.3242, 0.7881, 0.2168, 0.7881, 0.3242, 0.7188, 0.4756, 0.7188, 0.4756, 0.7881, 0.3242, 0.7881, 0.2168, 0.415, 0.3242, 0.415, 0.3242, 0.4854, 0.2168, 0.4854, 0.2168, 0.5674, 0.2793, 0.5674, 0.2793, 0.6367, 0.2168, 0.6367, 0.06152, 0.7881, 0.06152, 0.8125, 0.03711, 0.8135, 0.03711, 0.7881, 0.06152, 0.8125, 0.06152, 0.8291, 0.03711, 0.8291, 0.03711, 0.8135, 0.2168, 0.9404, 0.2168, 0.9639, 0.1719, 0.9648, 0.1719, 0.9404, 0.2168, 0.9639, 0.2168, 0.9805, 0.1719, 0.9805, 0.1719, 0.9648, 0.2168, 0.415, 0.1719, 0.415, 0.1719, 0.3906, 0.2168, 0.375, 0.02051, 0.7881, 0.03711, 0.7881, 0.03711, 0.8135, 0.02051, 0.8135, 0.03711, 0.8135, 0.03711, 0.8291, 0.02051, 0.8135, 0.06152, 0.7188, 0.03711, 0.7188, 0.03711, 0.6943, 0.06152, 0.6943, 0.03711, 0.7188, 0.02051, 0.7188, 0.02051, 0.6943, 0.03711, 0.6943, 0.2168, 0.4854, 0.2168, 0.5098, 0.1719, 0.5098, 0.1719, 0.4854, 0.2168, 0.5098, 0.2168, 0.543, 0.1719, 0.542, 0.1719, 0.5098, 0.2168, 0.5674, 0.1719, 0.5674, 0.1719, 0.542, 0.2168, 0.543, 0.06152, 0.6777, 0.06152, 0.6943, 0.03711, 0.6943, 0.03711, 0.6777, 0.03711, 0.6943, 0.02051, 0.6943, 0.03711, 0.6777, 0.1309, 0.7881, 0.1553, 0.7881, 0.1562, 0.8135, 0.1309, 0.8125, 0.1553, 0.7881, 0.1904, 0.7881, 0.1895, 0.8135, 0.1562, 0.8135, 0.2168, 0.7881, 0.2168, 0.8125, 0.1895, 0.8135, 0.1904, 0.7881, 0.2168, 0.8125, 0.2168, 0.8457, 0.1719, 0.8457, 0.1895, 0.8135, 0.2168, 0.8701, 0.1719, 0.8701, 0.1719, 0.8457, 0.2168, 0.8457, 0.1309, 0.8291, 0.1309, 0.8125, 0.1562, 0.8135, 0.1562, 0.8291, 0.1562, 0.8135, 0.1699, 0.8135, 0.1562, 0.8291, 0.1309, 0.7188, 0.1309, 0.6943, 0.1562, 0.6943, 0.1553, 0.7188, 0.1309, 0.6943, 0.1309, 0.6777, 0.1562, 0.6777, 0.1562, 0.6943, 0.2168, 0.6367, 0.2168, 0.6611, 0.1719, 0.6611, 0.1719, 0.6367, 0.2168, 0.6611, 0.2168, 0.6943, 0.1895, 0.6943, 0.1719, 0.6611, 0.2168, 0.7188, 0.1904, 0.7188, 0.1895, 0.6943, 0.2168, 0.6943, 0.1904, 0.7188, 0.1553, 0.7188, 0.1562, 0.6943, 0.1895, 0.6943, 0.1562, 0.6943, 0.1562, 0.6777, 0.1699, 0.6943, 0.06152, 0.7188, 0.06152, 0.7881, 0.03711, 0.7881, 0.03711, 0.7188, 0.03711, 0.7188, 0.03711, 0.7881, 0.02051, 0.7881, 0.02051, 0.7188, 0.1719, 0.4854, 0.1719, 0.415, 0.2168, 0.415, 0.2168, 0.4854, 0.2168, 0.9404, 0.2793, 0.9404, 0.3047, 0.9629, 0.2168, 0.9639, 0.2168, 0.9639, 0.3047, 0.9629, 0.3223, 0.9805, 0.2168, 0.9805, 0.2168, 0.375, 0.3223, 0.375, 0.3242, 0.415, 0.2168, 0.415, 0.2793, 0.5674, 0.2168, 0.5674, 0.2168, 0.543, 0.3047, 0.5439, 0.3047, 0.5439, 0.2168, 0.543, 0.2168, 0.5098, 0.3223, 0.5088, 0.3223, 0.5088, 0.2168, 0.5098, 0.2168, 0.4854, 0.3242, 0.4854, 0.1309, 0.7188, 0.06152, 0.7188, 0.06152, 0.6943, 0.1309, 0.6943, 0.1309, 0.6943, 0.06152, 0.6943, 0.06152, 0.6777, 0.1309, 0.6777, 0.1719, 0.6367, 0.1719, 0.5674, 0.2168, 0.5674, 0.2168, 0.6367, 0.4756, 0.7188, 0.3242, 0.7188, 0.3252, 0.6777, 0.4746, 0.6777, 0.3242, 0.5273, 0.3242, 0.6768, 0.3047, 0.6602, 0.3047, 0.5439, 0.3047, 0.5439, 0.3047, 0.6602, 0.2793, 0.6367, 0.2793, 0.5674, 0.3242, 0.7188, 0.2168, 0.7188, 0.2168, 0.6943, 0.3223, 0.6953, 0.3223, 0.6953, 0.2168, 0.6943, 0.2168, 0.6611, 0.3047, 0.6602, 0.3047, 0.6602, 0.2168, 0.6611, 0.2168, 0.6367, 0.2793, 0.6367, 0.1309, 0.7881, 0.1309, 0.7188, 0.1553, 0.7188, 0.1553, 0.7881, 0.1553, 0.7881, 0.1553, 0.7188, 0.1904, 0.7188, 0.1904, 0.7881, 0.1904, 0.7881, 0.1904, 0.7188, 0.2168, 0.7188, 0.2168, 0.7881, 0.2793, 0.8701, 0.2168, 0.8701, 0.2168, 0.8457, 0.3047, 0.8467, 0.3047, 0.8467, 0.2168, 0.8457, 0.2168, 0.8125, 0.3223, 0.8115, 0.3223, 0.8115, 0.2168, 0.8125, 0.2168, 0.7881, 0.3242, 0.7881, 0.06152, 0.7881, 0.1309, 0.7881, 0.1309, 0.8125, 0.06152, 0.8125, 0.06152, 0.8125, 0.1309, 0.8125, 0.1309, 0.8291, 0.06152, 0.8291, 0.1719, 0.9404, 0.1719, 0.8701, 0.2168, 0.8701, 0.2168, 0.9404, 0.3242, 0.7881, 0.4756, 0.7881, 0.4746, 0.8291, 0.3252, 0.8291, 0.3242, 0.8301, 0.3242, 0.9805, 0.3047, 0.9629, 0.3047, 0.8467, 0.3047, 0.8467, 0.3047, 0.9629, 0.2793, 0.9404, 0.2793, 0.8701, 0.06152, 0.7188, 0.1309, 0.7188, 0.1309, 0.7881, 0.06152, 0.7881])
me_cube_001.materials.append(mat_material)
me_cube_001.materials.append(mat_material_004)
me_cube_001.materials.append(mat_material_003)
me_cube_001.update()
me_cylinder = bpy.data.meshes.new('Cylinder')
me_cylinder.from_pydata([(0.0, 1.0, -1.0), (0.1951, 0.9808, -1.0), (0.1951, 0.9808, 1.0), (0.3827, 0.9239, -1.0), (0.3827, 0.9239, 1.0), (0.5556, 0.8315, -1.0), (0.5556, 0.8315, 1.0), (0.7071, 0.7071, -1.0), (0.7071, 0.7071, 1.0), (0.8315, 0.5556, -1.0), (0.8315, 0.5556, 1.0), (0.9239, 0.3827, -1.0), (0.9239, 0.3827, 1.0), (0.9808, 0.1951, -1.0), (0.9808, 0.1951, 1.0), (1.0, 0.0, -1.0), (0.9808, -0.1951, -1.0), (0.9808, -0.1951, 1.0), (0.9239, -0.3827, -1.0), (0.9239, -0.3827, 1.0), (0.8315, -0.5556, -1.0), (0.8315, -0.5556, 1.0), (0.7071, -0.7071, -1.0), (0.7071, -0.7071, 1.0), (0.5556, -0.8315, -1.0), (0.5556, -0.8315, 1.0), (0.3827, -0.9239, -1.0), (0.3827, -0.9239, 1.0), (0.1951, -0.9808, -1.0), (0.1951, -0.9808, 1.0), (0.0, -1.0, -1.0), (-0.1951, -0.9808, -1.0), (-0.1951, -0.9808, 1.0), (-0.3827, -0.9239, -1.0), (-0.3827, -0.9239, 1.0), (-0.5556, -0.8315, -1.0), (-0.5556, -0.8315, 1.0), (-0.7071, -0.7071, -1.0), (-0.7071, -0.7071, 1.0), (-0.8315, -0.5556, -1.0), (-0.8315, -0.5556, 1.0), (-0.9239, -0.3827, -1.0), (-0.9239, -0.3827, 1.0), (-0.9808, -0.1951, -1.0), (-0.9808, -0.1951, 1.0), (-1.0, 0.0, -1.0), (-0.9808, 0.1951, -1.0), (-0.9808, 0.1951, 1.0), (-0.9239, 0.3827, -1.0), (-0.9239, 0.3827, 1.0), (-0.8315, 0.5556, -1.0), (-0.8315, 0.5556, 1.0), (-0.7071, 0.7071, -1.0), (-0.7071, 0.7071, 1.0), (-0.5556, 0.8315, -1.0), (-0.5556, 0.8315, 1.0), (-0.3827, 0.9239, -1.0), (-0.3827, 0.9239, 1.0), (-0.1951, 0.9808, -1.0), (-0.1951, 0.9808, 1.0), (0.007974, 0.04009, 2.901), (-5.225e-08, 0.04087, 2.901), (0.01564, 0.03776, 2.901), (0.02271, 0.03398, 2.901), (0.0289, 0.0289, 2.901), (0.03398, 0.02271, 2.901), (0.03776, 0.01564, 2.901), (0.04009, 0.007974, 2.901), (0.04087, 1.542e-08, 2.901), (0.04009, -0.007974, 2.901), (0.03776, -0.01564, 2.901), (0.03398, -0.02271, 2.901), (0.0289, -0.0289, 2.901), (0.02271, -0.03398, 2.901), (0.01564, -0.03776, 2.901), (0.007974, -0.04009, 2.901), (-8.329e-08, -0.04087, 2.901), (-0.007974, -0.04009, 2.901), (-0.01564, -0.03776, 2.901), (-0.02271, -0.03398, 2.901), (-0.0289, -0.0289, 2.901), (-0.03398, -0.02271, 2.901), (-0.03776, -0.01564, 2.901), (-0.04009, -0.007974, 2.901), (-0.04087, 6.321e-09, 2.901), (-0.04009, 0.007974, 2.901), (-0.03776, 0.01564, 2.901), (-0.03398, 0.02271, 2.901), (-0.0289, 0.0289, 2.901), (-0.02271, 0.03398, 2.901), (-0.01564, 0.03776, 2.901), (-0.007974, 0.04009, 2.901), (0.1788, 0.8988, 1.3), (0.3507, 0.8466, 1.3), (0.5091, 0.7619, 1.3), (0.648, 0.648, 1.3), (0.7619, 0.5091, 1.3), (0.8466, 0.3507, 1.3), (0.8988, 0.1788, 1.3), (0.8988, -0.1788, 1.3), (0.8466, -0.3507, 1.3), (0.7619, -0.5091, 1.3), (0.648, -0.648, 1.3), (0.5091, -0.7619, 1.3), (0.3507, -0.8466, 1.3), (0.1788, -0.8988, 1.3), (-0.1788, -0.8988, 1.3), (-0.3507, -0.8466, 1.3), (-0.5091, -0.7619, 1.3), (-0.648, -0.648, 1.3), (-0.7619, -0.5091, 1.3), (-0.8466, -0.3507, 1.3), (-0.8988, -0.1788, 1.3), (-0.8988, 0.1788, 1.3), (-0.8466, 0.3507, 1.3), (-0.7619, 0.5091, 1.3), (-0.648, 0.648, 1.3), (-0.5091, 0.7619, 1.3), (-0.3507, 0.8466, 1.3), (-0.1788, 0.8988, 1.3), (0.0856, 0.4303, 1.3), (0.1679, 0.4054, 1.3), (0.2438, 0.3648, 1.3), (0.3102, 0.3102, 1.3), (0.3648, 0.2438, 1.3), (0.4054, 0.1679, 1.3), (0.4303, 0.0856, 1.3), (0.4303, -0.0856, 1.3), (0.4054, -0.1679, 1.3), (0.3648, -0.2438, 1.3), (0.3102, -0.3102, 1.3), (0.2438, -0.3648, 1.3), (0.1679, -0.4054, 1.3), (0.0856, -0.4303, 1.3), (-0.0856, -0.4303, 1.3), (-0.1679, -0.4054, 1.3), (-0.2438, -0.3648, 1.3), (-0.3102, -0.3102, 1.3), (-0.3648, -0.2438, 1.3), (-0.4054, -0.1679, 1.3), (-0.4303, -0.0856, 1.3), (-0.4303, 0.0856, 1.3), (-0.4054, 0.1679, 1.3), (-0.3648, 0.2438, 1.3), (-0.3102, 0.3102, 1.3), (-0.2438, 0.3648, 1.3), (-0.1679, 0.4054, 1.3), (-0.0856, 0.4303, 1.3), (0.05988, 0.301, 1.435), (0.1175, 0.2836, 1.435), (0.1705, 0.2552, 1.435), (0.217, 0.217, 1.435), (0.2552, 0.1705, 1.435), (0.2836, 0.1175, 1.435), (0.301, 0.05988, 1.435), (0.301, -0.05988, 1.435), (0.2836, -0.1175, 1.435), (0.2552, -0.1705, 1.435), (0.217, -0.217, 1.435), (0.1705, -0.2552, 1.435), (0.1175, -0.2836, 1.435), (0.05988, -0.301, 1.435), (-0.05988, -0.301, 1.435), (-0.1175, -0.2836, 1.435), (-0.1705, -0.2552, 1.435), (-0.217, -0.217, 1.435), (-0.2552, -0.1705, 1.435), (-0.2836, -0.1175, 1.435), (-0.301, -0.05988, 1.435), (-0.301, 0.05988, 1.435), (-0.2836, 0.1175, 1.435), (-0.2552, 0.1705, 1.435), (-0.217, 0.217, 1.435), (-0.1705, 0.2552, 1.435), (-0.1175, 0.2836, 1.435), (-0.05988, 0.301, 1.435), (0.03552, 0.1786, 2.04), (0.06967, 0.1682, 2.04), (0.1012, 0.1514, 2.04), (0.1287, 0.1287, 2.04), (0.1514, 0.1012, 2.04), (0.1682, 0.06967, 2.04), (0.1786, 0.03552, 2.04), (0.1786, -0.03552, 2.04), (0.1682, -0.06967, 2.04), (0.1514, -0.1012, 2.04), (0.1287, -0.1287, 2.04), (0.1012, -0.1514, 2.04), (0.06967, -0.1682, 2.04), (0.03552, -0.1786, 2.04), (-0.03552, -0.1786, 2.04), (-0.06967, -0.1682, 2.04), (-0.1012, -0.1514, 2.04), (-0.1287, -0.1287, 2.04), (-0.1514, -0.1012, 2.04), (-0.1682, -0.06967, 2.04), (-0.1786, -0.03552, 2.04), (-0.1786, 0.03552, 2.04), (-0.1682, 0.06967, 2.04), (-0.1514, 0.1012, 2.04), (-0.1287, 0.1287, 2.04), (-0.1012, 0.1514, 2.04), (-0.06967, 0.1682, 2.04), (-0.03552, 0.1786, 2.04), (0.0157, 0.07893, 2.901), (-2.749e-08, 0.08048, 2.901), (0.0308, 0.07435, 2.57), (0.04471, 0.06691, 2.57), (0.05691, 0.05691, 2.57), (0.06691, 0.04471, 2.57), (0.07435, 0.0308, 2.57), (0.07893, 0.0157, 2.89), (0.08048, 5.6e-09, 2.89), (0.07893, -0.0157, 2.89), (0.07435, -0.0308, 2.57), (0.06691, -0.04471, 2.57), (0.05691, -0.0569, 2.57), (0.04471, -0.06691, 2.57), (0.0308, -0.07435, 2.57), (0.0157, -0.07893, 2.893), (-7.069e-08, -0.08048, 2.893), (-0.0157, -0.07893, 2.893), (-0.0308, -0.07435, 2.57), (-0.04471, -0.06691, 2.57), (-0.05691, -0.0569, 2.57), (-0.06691, -0.04471, 2.57), (-0.07435, -0.0308, 2.57), (-0.07893, -0.0157, 2.892), (-0.08048, 7.474e-09, 2.892), (-0.07893, 0.0157, 2.892), (-0.07435, 0.0308, 2.57), (-0.06691, 0.04471, 2.57), (-0.05691, 0.0569, 2.57), (-0.04471, 0.06691, 2.57), (-0.0308, 0.07435, 2.57), (-0.0157, 0.07893, 2.901), (-8.496e-08, 1.019, -0.7249), (0.1951, 1.0, -0.7249), (0.1951, 1.0, 1.275), (-8.496e-08, 1.019, 1.275), (-0.1951, 1.0, 1.275), (-0.1951, 1.0, -0.7249), (0.1788, 0.9183, 1.575), (-3.506e-08, 0.9359, 1.575), (-0.1788, 0.9183, 1.575), (0.0856, 0.4498, 1.575), (-3.327e-08, 0.4582, 1.575), (-0.0856, 0.4498, 1.575), (0.05988, 0.3205, 1.71), (-5.597e-08, 0.3264, 1.71), (-0.05988, 0.3205, 1.71), (0.03552, 0.198, 2.315), (-8.355e-08, 0.2015, 2.315), (-0.03552, 0.198, 2.315), (0.0157, 0.09841, 2.845), (-1.124e-07, 0.09995, 2.845), (-0.0157, 0.09841, 2.845), (-1.014, -0.1951, 1.259), (-1.014, -0.1951, -0.741), (-1.033, -1.675e-10, -0.741), (-1.033, -1.675e-10, 1.259), (-1.014, 0.1951, -0.741), (-1.014, 0.1951, 1.259), (-0.9494, 8.06e-10, 1.559), (-0.9318, -0.1788, 1.559), (-0.9318, 0.1788, 1.559), (-0.4718, 8.06e-10, 1.559), (-0.4633, -0.0856, 1.559), (-0.4633, 0.0856, 1.559), (-0.34, 1.279e-09, 1.694), (-0.3341, -0.05988, 1.694), (-0.3341, 0.05988, 1.694), (-0.2151, 4.328e-09, 2.299), (-0.2116, -0.03552, 2.299), (-0.2116, 0.03552, 2.299), (-0.1135, 5.876e-09, 2.742), (-0.1119, -0.0157, 2.742), (-0.1119, 0.0157, 2.742), (1.009, 0.1951, 1.229), (1.009, 0.1951, -0.7713), (1.028, -3.455e-10, -0.7713), (1.028, -3.455e-10, 1.229), (1.009, -0.1951, -0.7713), (1.009, -0.1951, 1.229), (0.9443, 6.28e-10, 1.529), (0.9267, 0.1788, 1.529), (0.9267, -0.1788, 1.529), (0.4667, 6.28e-10, 1.529), (0.4583, 0.0856, 1.529), (0.4583, -0.0856, 1.529), (0.3349, 1.101e-09, 1.664), (0.329, 0.05988, 1.664), (0.329, -0.05988, 1.664), (0.21, 2.28e-09, 2.268), (0.2065, 0.03552, 2.268), (0.2065, -0.03552, 2.268), (0.1084, 4.135e-09, 2.799), (0.1069, 0.0157, 2.799), (0.1069, -0.0157, 2.799), (0.1951, -1.005, 1.166), (0.1951, -1.005, -0.8339), (8.805e-08, -1.025, -0.8339), (8.805e-08, -1.025, 1.166), (-0.1951, -1.005, -0.8339), (-0.1951, -1.005, 1.166), (1.38e-07, -0.941, 1.466), (0.1788, -0.9234, 1.466), (-0.1788, -0.9234, 1.466), (1.397e-07, -0.4634, 1.466), (0.0856, -0.455, 1.466), (-0.0856, -0.455, 1.466), (1.17e-07, -0.3316, 1.601), (0.05988, -0.3257, 1.601), (-0.05988, -0.3257, 1.601), (6.375e-08, -0.2067, 2.206), (0.03552, -0.2032, 2.206), (-0.03552, -0.2032, 2.206), (1.736e-08, -0.1051, 2.736), (0.0157, -0.1036, 2.736), (-0.0157, -0.1036, 2.736), (-6.777e-08, -3.525e-06, 3.609), (2.765e-07, 0.42, 0.2976), (0.08195, 0.412, 0.2976), (0.1607, 0.3881, 0.2976), (0.2334, 0.3493, 0.2976), (0.297, 0.297, 0.2976), (0.3493, 0.2334, 0.2976), (0.3881, 0.1607, 0.2976), (0.412, 0.08195, 0.2976), (0.42, 5.967e-09, 0.2976), (0.412, -0.08195, 0.2976), (0.3881, -0.1607, 0.2976), (0.3493, -0.2334, 0.2976), (0.297, -0.297, 0.2976), (0.2334, -0.3493, 0.2976), (0.1607, -0.3881, 0.2976), (0.08195, -0.412, 0.2976), (2.765e-07, -0.42, 0.2976), (-0.08195, -0.412, 0.2976), (-0.1607, -0.3881, 0.2976), (-0.2334, -0.3493, 0.2976), (-0.297, -0.297, 0.2976), (-0.3493, -0.2334, 0.2976), (-0.3881, -0.1607, 0.2976), (-0.412, -0.08195, 0.2976), (-0.42, 5.967e-09, 0.2976), (-0.412, 0.08195, 0.2976), (-0.3881, 0.1607, 0.2976), (-0.3493, 0.2334, 0.2976), (-0.297, 0.297, 0.2976), (-0.2334, 0.3493, 0.2976), (-0.1607, 0.3881, 0.2976), (-0.08195, 0.412, 0.2976), (-0.212, -0.03223, -0.1088), (-0.212, -0.03223, -1.293), (-0.212, 0.04683, -0.1088), (-0.107, 0.006378, -2.315), (-0.212, 0.04683, -1.293), (-0.4674, -0.03711, -0.1643), (-0.4722, -0.03451, -1.291), (-0.4722, 0.04455, -1.291), (-0.4674, 0.04195, -0.1643), (-0.5056, 0.03216, -0.7252), (-0.107, 0.006378, -1.127), (-0.5008, -0.02401, 0.1407), (-0.5616, -0.00837, 0.2222), (-0.5616, 0.01143, 0.2222), (-0.5008, 0.02707, 0.1407), (-0.4674, 0.002423, -0.1643), (-0.4722, 0.005022, -1.291), (-0.5616, 0.001532, 0.2222), (-0.107, -0.0275, -1.127), (-0.1919, -0.03341, -0.3364), (-0.1919, -0.03341, -1.524), (-0.212, 0.0073, -1.293), (-0.1919, 0.007389, -0.3364), (-0.1919, 0.04819, -1.524), (-0.212, 0.0073, -0.1088), (-0.1919, 0.04819, -0.3364), (-0.1919, 0.007389, -1.524), (-0.5008, 0.001532, 0.1407), (-0.107, -0.0275, -2.315), (-0.001303, -0.02876, -2.494), (-0.107, 0.04026, -2.315), (-0.001303, 0.03901, -2.494), (-0.107, 0.04026, -1.127), (-0.001303, 0.03901, -1.306), (-0.001303, -0.02876, -1.306), (-0.5044, -0.0251, -0.7466), (-0.505, 0.00374, -0.7357), (0.2096, 0.04768, -0.1101), (0.2096, 0.04768, -1.294), (0.2096, -0.03139, -0.1101), (0.1046, 0.009069, -2.316), (0.2096, -0.03139, -1.294), (0.465, 0.05256, -0.1657), (0.4698, 0.04996, -1.293), (0.4698, -0.02911, -1.293), (0.465, -0.02651, -0.1657), (0.5033, -0.01672, -0.7265), (0.1046, 0.009069, -1.128), (0.4984, 0.03946, 0.1393), (0.5593, 0.02382, 0.2209), (0.5593, 0.004013, 0.2209), (0.4984, -0.01163, 0.1393), (0.465, 0.01302, -0.1657), (-0.003787, 0.007793, -2.494), (0.4698, 0.01042, -1.293), (-0.003787, 0.007793, -1.306), (0.5593, 0.01392, 0.2209), (0.1046, 0.04295, -1.128), (0.1896, 0.04886, -0.3378), (0.1896, 0.04886, -1.526), (0.2096, 0.008146, -1.294), (0.1896, 0.008058, -0.3378), (0.1896, -0.03274, -1.526), (0.2096, 0.008146, -0.1101), (0.1896, -0.03274, -0.3378), (0.1896, 0.008058, -1.526), (0.4984, 0.01392, 0.1393), (-0.003787, 0.04167, -1.306), (0.1046, 0.04295, -2.316), (-0.001078, 0.0442, -2.496), (0.1046, -0.02481, -2.316), (-0.001078, -0.02356, -2.496), (0.1046, -0.02481, -1.128), (-0.001078, -0.02356, -1.307), (-0.003787, -0.02609, -1.306), (-0.001078, 0.0442, -1.307), (-0.003787, -0.02609, -2.494), (-0.003787, 0.04167, -2.494), (0.502, 0.04055, -0.748), (0.5026, 0.01171, -0.7371)], [], [(204, 176, 251, 254), (1, 2, 4, 3), (3, 4, 6, 5), (5, 6, 8, 7), (7, 8, 10, 9), (9, 10, 12, 11), (11, 12, 14, 13), (15, 13, 279, 280), (14, 98, 285, 278), (16, 17, 19, 18), (18, 19, 21, 20), (20, 21, 23, 22), (22, 23, 25, 24), (24, 25, 27, 26), (26, 27, 29, 28), (30, 28, 300, 301), (106, 32, 304, 307), (31, 32, 34, 33), (33, 34, 36, 35), (35, 36, 38, 37), (37, 38, 40, 39), (39, 40, 42, 41), (41, 42, 44, 43), (46, 45, 259, 261), (228, 229, 277, 275), (46, 47, 49, 48), (48, 49, 51, 50), (50, 51, 53, 52), (52, 53, 55, 54), (54, 55, 57, 56), (221, 190, 316, 319), (56, 57, 59, 58), (1, 0, 236, 237), (5, 7, 325, 324), (60, 61, 320, 68, 67, 66, 65, 64, 63, 62), (140, 168, 270, 267), (6, 4, 93, 94), (23, 21, 101, 102), (40, 38, 109, 110), (57, 55, 117, 118), (98, 126, 288, 285), (28, 29, 299, 300), (49, 47, 113, 114), (8, 6, 94, 95), (25, 23, 102, 103), (42, 40, 110, 111), (59, 57, 118, 119), (13, 14, 278, 279), (34, 32, 106, 107), (51, 49, 114, 115), (10, 8, 95, 96), (27, 25, 103, 104), (44, 42, 111, 112), (92, 2, 238, 242), (59, 119, 244, 240), (19, 17, 99, 100), (36, 34, 107, 108), (53, 51, 115, 116), (12, 10, 96, 97), (29, 27, 104, 105), (113, 47, 262, 265), (4, 2, 92, 93), (21, 19, 100, 101), (38, 36, 108, 109), (55, 53, 116, 117), (14, 12, 97, 98), (147, 175, 250, 247), (120, 121, 93, 92), (121, 122, 94, 93), (122, 123, 95, 94), (123, 124, 96, 95), (124, 125, 97, 96), (125, 126, 98, 97), (182, 211, 297, 294), (155, 127, 289, 292), (127, 128, 100, 99), (128, 129, 101, 100), (129, 130, 102, 101), (130, 131, 103, 102), (131, 132, 104, 103), (132, 133, 105, 104), (105, 133, 309, 306), (189, 219, 318, 315), (134, 135, 107, 106), (135, 136, 108, 107), (136, 137, 109, 108), (137, 138, 110, 109), (138, 139, 111, 110), (139, 140, 112, 111), (44, 112, 264, 257), (227, 228, 275, 276), (141, 142, 114, 113), (142, 143, 115, 114), (143, 144, 116, 115), (144, 145, 117, 116), (145, 146, 118, 117), (146, 147, 119, 118), (235, 205, 255, 256), (148, 120, 245, 248), (148, 149, 121, 120), (149, 150, 122, 121), (150, 151, 123, 122), (151, 152, 124, 123), (152, 153, 125, 124), (153, 154, 126, 125), (17, 16, 282, 283), (212, 213, 298, 296), (155, 156, 128, 127), (156, 157, 129, 128), (157, 158, 130, 129), (158, 159, 131, 130), (159, 160, 132, 131), (160, 161, 133, 132), (162, 134, 310, 313), (32, 31, 303, 304), (162, 163, 135, 134), (163, 164, 136, 135), (164, 165, 137, 136), (165, 166, 138, 137), (166, 167, 139, 138), (167, 168, 140, 139), (197, 169, 271, 274), (45, 43, 258, 259), (169, 170, 142, 141), (170, 171, 143, 142), (171, 172, 144, 143), (172, 173, 145, 144), (173, 174, 146, 145), (174, 175, 147, 146), (0, 58, 241, 236), (58, 59, 240, 241), (176, 177, 149, 148), (177, 178, 150, 149), (178, 179, 151, 150), (179, 180, 152, 151), (180, 181, 153, 152), (181, 182, 154, 153), (126, 154, 291, 288), (211, 212, 296, 297), (183, 184, 156, 155), (184, 185, 157, 156), (185, 186, 158, 157), (186, 187, 159, 158), (187, 188, 160, 159), (188, 189, 161, 160), (220, 221, 319, 317), (31, 30, 301, 303), (190, 191, 163, 162), (191, 192, 164, 163), (192, 193, 165, 164), (193, 194, 166, 165), (194, 195, 167, 166), (195, 196, 168, 167), (168, 196, 273, 270), (141, 113, 265, 268), (197, 198, 170, 169), (198, 199, 171, 170), (199, 200, 172, 171), (200, 201, 173, 172), (201, 202, 174, 173), (202, 203, 175, 174), (205, 204, 254, 255), (175, 203, 253, 250), (204, 206, 177, 176), (206, 207, 178, 177), (207, 208, 179, 178), (208, 209, 180, 179), (209, 210, 181, 180), (210, 211, 182, 181), (183, 155, 292, 295), (16, 15, 280, 282), (213, 214, 184, 183), (214, 215, 185, 184), (215, 216, 186, 185), (216, 217, 187, 186), (217, 218, 188, 187), (218, 219, 189, 188), (133, 161, 312, 309), (219, 220, 317, 318), (221, 222, 191, 190), (222, 223, 192, 191), (223, 224, 193, 192), (224, 225, 194, 193), (225, 226, 195, 194), (226, 227, 196, 195), (43, 44, 257, 258), (229, 197, 274, 277), (229, 230, 198, 197), (230, 231, 199, 198), (231, 232, 200, 199), (232, 233, 201, 200), (233, 234, 202, 201), (234, 235, 203, 202), (2, 1, 237, 238), (61, 60, 204, 205), (60, 62, 206, 204), (62, 63, 207, 206), (63, 64, 208, 207), (64, 65, 209, 208), (65, 66, 210, 209), (66, 67, 211, 210), (67, 68, 212, 211), (68, 69, 213, 212), (69, 70, 214, 213), (70, 71, 215, 214), (71, 72, 216, 215), (72, 73, 217, 216), (73, 74, 218, 217), (74, 75, 219, 218), (75, 76, 220, 219), (76, 77, 221, 220), (77, 78, 222, 221), (78, 79, 223, 222), (79, 80, 224, 223), (80, 81, 225, 224), (81, 82, 226, 225), (82, 83, 227, 226), (83, 84, 228, 227), (84, 85, 229, 228), (85, 86, 230, 229), (86, 87, 231, 230), (87, 88, 232, 231), (88, 89, 233, 232), (89, 90, 234, 233), (90, 91, 235, 234), (91, 61, 205, 235), (236, 239, 238, 237), (241, 240, 239, 236), (238, 239, 243, 242), (239, 240, 244, 243), (246, 245, 242, 243), (247, 246, 243, 244), (249, 248, 245, 246), (250, 249, 246, 247), (252, 251, 248, 249), (253, 252, 249, 250), (255, 254, 251, 252), (256, 255, 252, 253), (203, 235, 256, 253), (120, 92, 242, 245), (119, 147, 247, 244), (176, 148, 248, 251), (258, 257, 260, 259), (259, 260, 262, 261), (262, 260, 263, 265), (260, 257, 264, 263), (267, 266, 263, 264), (266, 268, 265, 263), (270, 269, 266, 267), (269, 271, 268, 266), (273, 272, 269, 270), (272, 274, 271, 269), (276, 275, 272, 273), (275, 277, 274, 272), (169, 141, 268, 271), (196, 227, 276, 273), (112, 140, 267, 264), (47, 46, 261, 262), (279, 278, 281, 280), (280, 281, 283, 282), (281, 278, 285, 284), (283, 281, 284, 286), (288, 287, 284, 285), (287, 289, 286, 284), (291, 290, 287, 288), (290, 292, 289, 287), (294, 293, 290, 291), (293, 295, 292, 290), (297, 296, 293, 294), (296, 298, 295, 293), (99, 17, 283, 286), (213, 183, 295, 298), (127, 99, 286, 289), (154, 182, 294, 291), (300, 299, 302, 301), (301, 302, 304, 303), (302, 299, 306, 305), (304, 302, 305, 307), (309, 308, 305, 306), (308, 310, 307, 305), (312, 311, 308, 309), (311, 313, 310, 308), (315, 314, 311, 312), (314, 316, 313, 311), (318, 317, 314, 315), (317, 319, 316, 314), (134, 106, 307, 310), (161, 189, 315, 312), (29, 105, 306, 299), (190, 162, 313, 316), (76, 320, 84, 83, 82, 81, 80, 79, 78, 77), (68, 320, 76, 75, 74, 73, 72, 71, 70, 69), (84, 320, 61, 91, 90, 89, 88, 87, 86, 85), (321, 322, 323, 324, 325, 326, 327, 328, 329, 330, 331, 332, 333, 334, 335, 336, 337, 338, 339, 340, 341, 342, 343, 344, 345, 346, 347, 348, 349, 350, 351, 352), (22, 24, 334, 333), (39, 41, 343, 342), (56, 58, 352, 351), (15, 16, 330, 329), (31, 33, 339, 338), (48, 50, 348, 347), (7, 9, 326, 325), (24, 26, 335, 334), (41, 43, 344, 343), (0, 1, 322, 321), (58, 0, 321, 352), (16, 18, 331, 330), (33, 35, 340, 339), (50, 52, 349, 348), (9, 11, 327, 326), (26, 28, 336, 335), (43, 45, 345, 344), (1, 3, 323, 322), (18, 20, 332, 331), (35, 37, 341, 340), (52, 54, 350, 349), (11, 13, 328, 327), (28, 30, 337, 336), (45, 46, 346, 345), (3, 5, 324, 323), (20, 22, 333, 332), (37, 39, 342, 341), (54, 56, 351, 350), (13, 15, 329, 328), (30, 31, 338, 337), (46, 48, 347, 346), (355, 357, 360, 361), (361, 360, 362, 367), (354, 353, 358, 359), (377, 355, 361, 368), (374, 354, 359, 369), (366, 370, 380, 367), (370, 365, 364, 380), (359, 358, 364, 388), (368, 361, 367, 380), (369, 359, 388, 389), (360, 369, 389, 362), (358, 368, 380, 364), (357, 355, 378, 376), (374, 357, 376, 379), (377, 353, 372, 375), (353, 354, 373, 372), (357, 374, 369, 360), (371, 372, 373, 381), (356, 379, 376, 383), (383, 376, 378, 385), (363, 375, 372, 371), (381, 373, 379, 356), (355, 377, 375, 378), (420, 385, 363, 408), (385, 378, 375, 363), (408, 363, 371, 427), (430, 383, 385, 420), (406, 356, 383, 430), (427, 371, 381, 429), (353, 377, 368, 358), (354, 374, 379, 373), (367, 362, 366), (429, 381, 356, 406), (362, 389, 370, 366), (389, 388, 365, 370), (388, 364, 365), (392, 394, 397, 398), (398, 397, 399, 404), (391, 390, 395, 396), (416, 392, 398, 405), (413, 391, 396, 407), (403, 409, 419, 404), (409, 402, 401, 419), (396, 395, 401, 431), (405, 398, 404, 419), (407, 396, 431, 432), (397, 407, 432, 399), (395, 405, 419, 401), (394, 392, 417, 415), (413, 394, 415, 418), (416, 390, 411, 414), (390, 391, 412, 411), (394, 413, 407, 397), (410, 411, 412, 421), (393, 418, 415, 423), (423, 415, 417, 425), (400, 414, 411, 410), (421, 412, 418, 393), (392, 416, 414, 417), (427, 425, 400, 408), (425, 417, 414, 400), (408, 400, 410, 420), (429, 423, 425, 427), (406, 393, 423, 429), (420, 410, 421, 430), (390, 416, 405, 395), (391, 413, 418, 412), (404, 399, 403), (430, 421, 393, 406), (399, 432, 409, 403), (432, 431, 402, 409), (431, 401, 402)])
_uv = me_cylinder.uv_layers.new(name='UVMap')
_uv.uv.foreach_set('vector', [0.5832, 0.7386, 0.5831, 0.8525, 0.5761, 0.8171, 0.5809, 0.7443, 0.01835, 0.1765, 0.2914, 0.1474, 0.2953, 0.1713, 0.02194, 0.2023, 0.02194, 0.2023, 0.2953, 0.1713, 0.2981, 0.1989, 0.02529, 0.228, 0.02529, 0.228, 0.2981, 0.1989, 0.3009, 0.2264, 0.02841, 0.2537, 0.02841, 0.2537, 0.3009, 0.2264, 0.3037, 0.2539, 0.03133, 0.2794, 0.03133, 0.2794, 0.3037, 0.2539, 0.3064, 0.2814, 0.03406, 0.3051, 0.03406, 0.3051, 0.3064, 0.2814, 0.3095, 0.3132, 0.03661, 0.3307, 0.0372, 0.3616, 0.03661, 0.3307, 0.06427, 0.3341, 0.06981, 0.3592, 0.3095, 0.3132, 0.3522, 0.3031, 0.383, 0.3159, 0.3411, 0.3175, 0.04046, 0.3907, 0.3139, 0.3808, 0.3146, 0.4128, 0.04111, 0.4163, 0.04111, 0.4163, 0.3146, 0.4128, 0.315, 0.4407, 0.04146, 0.4418, 0.04146, 0.4418, 0.315, 0.4407, 0.3151, 0.4685, 0.04156, 0.4673, 0.04156, 0.4673, 0.3151, 0.4685, 0.3149, 0.4963, 0.04139, 0.4928, 0.04139, 0.4928, 0.3149, 0.4963, 0.3145, 0.5242, 0.04096, 0.5183, 0.04096, 0.5183, 0.3145, 0.5242, 0.3134, 0.5566, 0.04027, 0.5438, 0.03627, 0.5761, 0.04027, 0.5438, 0.05955, 0.5491, 0.06092, 0.5774, 0.3526, 0.6306, 0.3097, 0.6222, 0.3325, 0.6183, 0.3746, 0.6202, 0.03668, 0.6089, 0.3097, 0.6222, 0.3073, 0.6544, 0.03467, 0.6345, 0.03467, 0.6345, 0.3073, 0.6544, 0.3049, 0.682, 0.03238, 0.6601, 0.03238, 0.6601, 0.3049, 0.682, 0.3025, 0.7095, 0.02986, 0.6857, 0.02986, 0.6857, 0.3025, 0.7095, 0.2999, 0.7371, 0.02712, 0.7114, 0.02712, 0.7114, 0.2999, 0.7371, 0.2973, 0.7647, 0.02413, 0.7371, 0.02413, 0.7371, 0.2973, 0.7647, 0.2945, 0.7925, 0.02088, 0.7628, 0.01234, 0.8222, 0.01554, 0.7917, 0.05199, 0.7966, 0.04821, 0.8223, 0.9676, 0.9663, 0.9657, 0.9666, 0.9626, 0.9464, 0.9649, 0.946, 0.01234, 0.8222, 0.2843, 0.8558, 0.2793, 0.8827, 0.00827, 0.8483, 0.00827, 0.8483, 0.2793, 0.8827, 0.2743, 0.9094, 0.004131, 0.8746, 0.004131, 0.8746, 0.2743, 0.9094, 0.2696, 0.9359, 6.265e-09, 0.9011, 5.067e-08, 0.03321, 0.2717, 0.005951, 0.2752, 0.03265, 0.003213, 0.05986, 0.003213, 0.05986, 0.2752, 0.03265, 0.2792, 0.05952, 0.006517, 0.08636, 0.8848, 0.4108, 0.9143, 0.5215, 0.9028, 0.5025, 0.8887, 0.4331, 0.006517, 0.08636, 0.2792, 0.05952, 0.2814, 0.08318, 0.009769, 0.1127, 0.01835, 0.1765, 0.01263, 0.1455, 0.05165, 0.1406, 0.05526, 0.1661, 0.3938, 0.2609, 0.3869, 0.2215, 0.5404, 0.2059, 0.5425, 0.2152, 0.8005, 0.3525, 0.7955, 0.3457, 0.8247, 0.3313, 0.8399, 0.3602, 0.8368, 0.3617, 0.8301, 0.3631, 0.8227, 0.3631, 0.815, 0.3614, 0.8091, 0.3589, 0.803, 0.3549, 0.9917, 0.7669, 0.9759, 0.783, 0.9563, 0.8056, 0.9545, 0.7695, 0.2981, 0.1989, 0.2953, 0.1713, 0.3386, 0.1728, 0.3404, 0.1976, 0.3151, 0.4685, 0.315, 0.4407, 0.3577, 0.4406, 0.3578, 0.4685, 0.2999, 0.7371, 0.3025, 0.7095, 0.3449, 0.7123, 0.3425, 0.7387, 0.2792, 0.05952, 0.2752, 0.03265, 0.3164, 0.02437, 0.3202, 0.04816, 0.6108, 0.9716, 0.6108, 0.9099, 0.6436, 0.9077, 0.6405, 0.9751, 0.04027, 0.5438, 0.3134, 0.5566, 0.3358, 0.5626, 0.05955, 0.5491, 0.2793, 0.8827, 0.2843, 0.8558, 0.3258, 0.8709, 0.3202, 0.8944, 0.3009, 0.2264, 0.2981, 0.1989, 0.3404, 0.1976, 0.343, 0.2234, 0.3149, 0.4963, 0.3151, 0.4685, 0.3578, 0.4685, 0.3577, 0.4965, 0.2973, 0.7647, 0.2999, 0.7371, 0.3425, 0.7387, 0.3406, 0.7643, 0.2814, 0.08318, 0.2792, 0.05952, 0.3202, 0.04816, 0.3252, 0.07068, 0.03661, 0.3307, 0.3095, 0.3132, 0.3411, 0.3175, 0.06427, 0.3341, 0.3073, 0.6544, 0.3097, 0.6222, 0.3526, 0.6306, 0.3499, 0.6579, 0.2743, 0.9094, 0.2793, 0.8827, 0.3202, 0.8944, 0.3154, 0.919, 0.3037, 0.2539, 0.3009, 0.2264, 0.343, 0.2234, 0.346, 0.2499, 0.3145, 0.5242, 0.3149, 0.4963, 0.3577, 0.4965, 0.3574, 0.5246, 0.2945, 0.7925, 0.2973, 0.7647, 0.3406, 0.7643, 0.3405, 0.7888, 0.339, 0.1491, 0.2914, 0.1474, 0.3301, 0.138, 0.3725, 0.1253, 0.2814, 0.08318, 0.3252, 0.07068, 0.3619, 0.07658, 0.3213, 0.0839, 0.3146, 0.4128, 0.3139, 0.3808, 0.3578, 0.3861, 0.3575, 0.413, 0.3049, 0.682, 0.3073, 0.6544, 0.3499, 0.6579, 0.3474, 0.6852, 0.2696, 0.9359, 0.2743, 0.9094, 0.3154, 0.919, 0.3097, 0.9435, 0.3064, 0.2814, 0.3037, 0.2539, 0.346, 0.2499, 0.3491, 0.2767, 0.3134, 0.5566, 0.3145, 0.5242, 0.3574, 0.5246, 0.3575, 0.5527, 0.3258, 0.8709, 0.2843, 0.8558, 0.3202, 0.8554, 0.3608, 0.8629, 0.2953, 0.1713, 0.2914, 0.1474, 0.339, 0.1491, 0.3386, 0.1728, 0.315, 0.4407, 0.3146, 0.4128, 0.3575, 0.413, 0.3577, 0.4406, 0.3025, 0.7095, 0.3049, 0.682, 0.3474, 0.6852, 0.3449, 0.7123, 0.2752, 0.03265, 0.2717, 0.005951, 0.3126, 1.589e-08, 0.3164, 0.02437, 0.3095, 0.3132, 0.3064, 0.2814, 0.3491, 0.2767, 0.3522, 0.3031, 0.5077, 0.9249, 0.528, 0.9128, 0.5529, 0.8937, 0.5467, 0.9293, 0.7924, 0.618, 0.8019, 0.6251, 0.7645, 0.679, 0.7456, 0.6633, 0.8019, 0.6251, 0.8125, 0.6304, 0.7858, 0.6908, 0.7645, 0.679, 0.8125, 0.6304, 0.8239, 0.634, 0.8088, 0.6984, 0.7858, 0.6908, 0.8239, 0.634, 0.8357, 0.6358, 0.8329, 0.7017, 0.8088, 0.6984, 0.8357, 0.6358, 0.8475, 0.6356, 0.8573, 0.7006, 0.8329, 0.7017, 0.8475, 0.6356, 0.8591, 0.6334, 0.8812, 0.6948, 0.8573, 0.7006, 0.6283, 0.822, 0.6255, 0.7083, 0.6281, 0.7208, 0.6351, 0.7923, 0.6807, 0.8867, 0.6989, 0.8986, 0.6666, 0.9047, 0.6596, 0.8694, 0.6587, 0.6179, 0.6679, 0.6251, 0.6293, 0.6779, 0.6108, 0.6616, 0.6679, 0.6251, 0.6785, 0.6305, 0.6503, 0.6901, 0.6293, 0.6779, 0.6785, 0.6305, 0.6898, 0.6342, 0.6732, 0.6982, 0.6503, 0.6901, 0.6898, 0.6342, 0.7015, 0.6362, 0.6971, 0.7021, 0.6732, 0.6982, 0.7015, 0.6362, 0.7134, 0.6362, 0.7215, 0.7016, 0.6971, 0.7021, 0.7134, 0.6362, 0.7251, 0.6343, 0.7456, 0.6965, 0.7215, 0.7016, 0.8812, 0.681, 0.8812, 0.6187, 0.9051, 0.6177, 0.903, 0.6844, 0.8887, 0.5257, 0.8816, 0.4114, 0.8851, 0.4327, 0.8935, 0.504, 0.7921, 0.9142, 0.8016, 0.9212, 0.7644, 0.9753, 0.7456, 0.9598, 0.8016, 0.9212, 0.8123, 0.9265, 0.7858, 0.987, 0.7644, 0.9753, 0.8123, 0.9265, 0.8236, 0.93, 0.8089, 0.9945, 0.7858, 0.987, 0.8236, 0.93, 0.8354, 0.9318, 0.8329, 0.9977, 0.8089, 0.9945, 0.8354, 0.9318, 0.8473, 0.9316, 0.8573, 0.9965, 0.8329, 0.9977, 0.8473, 0.9316, 0.859, 0.9294, 0.8812, 0.9907, 0.8573, 0.9965, 0.2945, 0.7925, 0.3405, 0.7888, 0.3714, 0.8135, 0.3294, 0.8012, 0.9695, 0.9661, 0.9676, 0.9663, 0.9649, 0.946, 0.9673, 0.9457, 0.8138, 0.2278, 0.8255, 0.23, 0.8155, 0.2949, 0.7916, 0.289, 0.8255, 0.23, 0.8374, 0.2301, 0.8399, 0.2961, 0.8155, 0.2949, 0.8374, 0.2301, 0.8492, 0.2284, 0.8639, 0.2929, 0.8399, 0.2961, 0.8492, 0.2284, 0.8605, 0.2249, 0.887, 0.2853, 0.8639, 0.2929, 0.8605, 0.2249, 0.8712, 0.2196, 0.9084, 0.2737, 0.887, 0.2853, 0.8712, 0.2196, 0.8808, 0.2125, 0.9273, 0.258, 0.9084, 0.2737, 0.5774, 0.7379, 0.5799, 0.7382, 0.5788, 0.7459, 0.5769, 0.7493, 0.5917, 0.9201, 0.6088, 0.9363, 0.5699, 0.932, 0.5718, 0.8959, 0.8065, 0.5992, 0.8141, 0.6024, 0.8019, 0.6251, 0.7924, 0.618, 0.8141, 0.6024, 0.822, 0.6052, 0.8125, 0.6304, 0.8019, 0.6251, 0.822, 0.6052, 0.83, 0.6073, 0.8239, 0.634, 0.8125, 0.6304, 0.83, 0.6073, 0.8382, 0.6089, 0.8357, 0.6358, 0.8239, 0.634, 0.8382, 0.6089, 0.8464, 0.6098, 0.8475, 0.6356, 0.8357, 0.6358, 0.8464, 0.6098, 0.8547, 0.6102, 0.8591, 0.6334, 0.8475, 0.6356, 0.3139, 0.3808, 0.04046, 0.3907, 0.0754, 0.3843, 0.3447, 0.3733, 0.6284, 0.7079, 0.6313, 0.7075, 0.6321, 0.7202, 0.6301, 0.7205, 0.6726, 0.5994, 0.6803, 0.6027, 0.6679, 0.6251, 0.6587, 0.6179, 0.6803, 0.6027, 0.6882, 0.6055, 0.6785, 0.6305, 0.6679, 0.6251, 0.6882, 0.6055, 0.6962, 0.6077, 0.6898, 0.6342, 0.6785, 0.6305, 0.6962, 0.6077, 0.7044, 0.6092, 0.7015, 0.6362, 0.6898, 0.6342, 0.7044, 0.6092, 0.7126, 0.6101, 0.7134, 0.6362, 0.7015, 0.6362, 0.7126, 0.6101, 0.7208, 0.6105, 0.7251, 0.6343, 0.7134, 0.6362, 0.9356, 0.5955, 0.9508, 0.608, 0.9277, 0.6142, 0.9201, 0.5812, 0.3097, 0.6222, 0.03668, 0.6089, 0.05647, 0.6055, 0.3325, 0.6183, 0.8061, 0.8952, 0.8137, 0.8985, 0.8016, 0.9212, 0.7921, 0.9142, 0.8137, 0.8985, 0.8216, 0.9012, 0.8123, 0.9265, 0.8016, 0.9212, 0.8216, 0.9012, 0.8296, 0.9033, 0.8236, 0.93, 0.8123, 0.9265, 0.8296, 0.9033, 0.8378, 0.9049, 0.8354, 0.9318, 0.8236, 0.93, 0.8378, 0.9049, 0.846, 0.9058, 0.8473, 0.9316, 0.8354, 0.9318, 0.846, 0.9058, 0.8543, 0.9061, 0.859, 0.9294, 0.8473, 0.9316, 0.9359, 0.856, 0.9131, 0.7901, 0.9377, 0.8079, 0.9526, 0.8862, 0.01554, 0.7917, 0.02088, 0.7628, 0.05572, 0.7709, 0.05199, 0.7966, 0.8185, 0.2045, 0.8267, 0.2041, 0.8255, 0.23, 0.8138, 0.2278, 0.8267, 0.2041, 0.8349, 0.2033, 0.8374, 0.2301, 0.8255, 0.23, 0.8349, 0.2033, 0.8431, 0.2017, 0.8492, 0.2284, 0.8374, 0.2301, 0.8431, 0.2017, 0.8511, 0.1996, 0.8605, 0.2249, 0.8492, 0.2284, 0.8511, 0.1996, 0.859, 0.1969, 0.8712, 0.2196, 0.8605, 0.2249, 0.859, 0.1969, 0.8665, 0.1937, 0.8808, 0.2125, 0.8712, 0.2196, 0.01263, 0.1455, 0.009769, 0.1127, 0.04817, 0.115, 0.05165, 0.1406, 0.009769, 0.1127, 0.2814, 0.08318, 0.3213, 0.0839, 0.04817, 0.115, 0.8345, 0.5203, 0.8392, 0.5218, 0.8141, 0.6024, 0.8065, 0.5992, 0.8392, 0.5218, 0.8439, 0.5232, 0.822, 0.6052, 0.8141, 0.6024, 0.8439, 0.5232, 0.8486, 0.5243, 0.83, 0.6073, 0.822, 0.6052, 0.8486, 0.5243, 0.8534, 0.5253, 0.8382, 0.6089, 0.83, 0.6073, 0.8534, 0.5253, 0.8582, 0.526, 0.8464, 0.6098, 0.8382, 0.6089, 0.8582, 0.526, 0.863, 0.5266, 0.8547, 0.6102, 0.8464, 0.6098, 0.6108, 0.9099, 0.6255, 0.8939, 0.6413, 0.8719, 0.6436, 0.9077, 0.6255, 0.7083, 0.6284, 0.7079, 0.6301, 0.7205, 0.6281, 0.7208, 0.7002, 0.5207, 0.7049, 0.5221, 0.6803, 0.6027, 0.6726, 0.5994, 0.7049, 0.5221, 0.7096, 0.5234, 0.6882, 0.6055, 0.6803, 0.6027, 0.7096, 0.5234, 0.7143, 0.5245, 0.6962, 0.6077, 0.6882, 0.6055, 0.7143, 0.5245, 0.7191, 0.5254, 0.7044, 0.6092, 0.6962, 0.6077, 0.7191, 0.5254, 0.7239, 0.5261, 0.7126, 0.6101, 0.7044, 0.6092, 0.7239, 0.5261, 0.7288, 0.5266, 0.7208, 0.6105, 0.7126, 0.6101, 0.8832, 0.4112, 0.8848, 0.4108, 0.8887, 0.4331, 0.8869, 0.432, 0.03668, 0.6089, 0.03627, 0.5761, 0.06092, 0.5774, 0.05647, 0.6055, 0.8342, 0.8163, 0.8388, 0.8178, 0.8137, 0.8985, 0.8061, 0.8952, 0.8388, 0.8178, 0.8435, 0.8192, 0.8216, 0.9012, 0.8137, 0.8985, 0.8435, 0.8192, 0.8482, 0.8203, 0.8296, 0.9033, 0.8216, 0.9012, 0.8482, 0.8203, 0.853, 0.8213, 0.8378, 0.9049, 0.8296, 0.9033, 0.853, 0.8213, 0.8578, 0.8221, 0.846, 0.9058, 0.8378, 0.9049, 0.8578, 0.8221, 0.8627, 0.8226, 0.8543, 0.9061, 0.846, 0.9058, 0.9759, 0.783, 0.97, 0.8515, 0.9616, 0.885, 0.9563, 0.8056, 0.8942, 0.7776, 0.8812, 0.7175, 0.913, 0.7064, 0.9311, 0.7722, 0.8101, 0.121, 0.8149, 0.1204, 0.8267, 0.2041, 0.8185, 0.2045, 0.8149, 0.1204, 0.8197, 0.1197, 0.8349, 0.2033, 0.8267, 0.2041, 0.8197, 0.1197, 0.8245, 0.1187, 0.8431, 0.2017, 0.8349, 0.2033, 0.8245, 0.1187, 0.8293, 0.1176, 0.8511, 0.1996, 0.8431, 0.2017, 0.8293, 0.1176, 0.8339, 0.1162, 0.859, 0.1969, 0.8511, 0.1996, 0.8339, 0.1162, 0.8386, 0.1147, 0.8665, 0.1937, 0.859, 0.1969, 0.5799, 0.7382, 0.5832, 0.7386, 0.5809, 0.7443, 0.5788, 0.7459, 0.528, 0.9128, 0.5518, 0.8489, 0.5667, 0.8161, 0.5529, 0.8937, 0.8664, 0.4059, 0.8601, 0.4508, 0.8392, 0.5218, 0.8345, 0.5203, 0.8601, 0.4508, 0.8622, 0.4513, 0.8439, 0.5232, 0.8392, 0.5218, 0.8622, 0.4513, 0.8643, 0.4518, 0.8486, 0.5243, 0.8439, 0.5232, 0.8643, 0.4518, 0.8665, 0.4523, 0.8534, 0.5253, 0.8486, 0.5243, 0.8665, 0.4523, 0.8686, 0.4526, 0.8582, 0.526, 0.8534, 0.5253, 0.8686, 0.4526, 0.8812, 0.4105, 0.863, 0.5266, 0.8582, 0.526, 0.659, 0.8178, 0.6807, 0.8867, 0.6596, 0.8694, 0.6445, 0.7911, 0.04046, 0.3907, 0.0372, 0.3616, 0.06981, 0.3592, 0.0754, 0.3843, 0.7305, 0.4072, 0.7249, 0.4508, 0.7049, 0.5221, 0.7002, 0.5207, 0.7249, 0.4508, 0.727, 0.4514, 0.7096, 0.5234, 0.7049, 0.5221, 0.727, 0.4514, 0.7292, 0.4519, 0.7143, 0.5245, 0.7096, 0.5234, 0.7292, 0.4519, 0.7313, 0.4523, 0.7191, 0.5254, 0.7143, 0.5245, 0.7313, 0.4523, 0.7335, 0.4526, 0.7239, 0.5261, 0.7191, 0.5254, 0.7335, 0.4526, 0.7456, 0.4099, 0.7288, 0.5266, 0.7239, 0.5261, 0.8812, 0.6187, 0.8919, 0.6023, 0.9023, 0.5841, 0.9051, 0.6177, 0.8816, 0.4114, 0.8832, 0.4112, 0.8869, 0.432, 0.8851, 0.4327, 0.8663, 0.7029, 0.86, 0.7468, 0.8388, 0.8178, 0.8342, 0.8163, 0.86, 0.7468, 0.8621, 0.7474, 0.8435, 0.8192, 0.8388, 0.8178, 0.8621, 0.7474, 0.8642, 0.7479, 0.8482, 0.8203, 0.8435, 0.8192, 0.8642, 0.7479, 0.8663, 0.7483, 0.853, 0.8213, 0.8482, 0.8203, 0.8663, 0.7483, 0.8685, 0.7487, 0.8578, 0.8221, 0.853, 0.8213, 0.8685, 0.7487, 0.8812, 0.7064, 0.8627, 0.8226, 0.8578, 0.8221, 0.02088, 0.7628, 0.2945, 0.7925, 0.3294, 0.8012, 0.05572, 0.7709, 0.9657, 0.9666, 0.9359, 0.856, 0.9526, 0.8862, 0.9626, 0.9464, 0.7916, 0.004804, 0.8043, 0.04709, 0.8149, 0.1204, 0.8101, 0.121, 0.8043, 0.04709, 0.8065, 0.04672, 0.8197, 0.1197, 0.8149, 0.1204, 0.8065, 0.04672, 0.8086, 0.04628, 0.8245, 0.1187, 0.8197, 0.1197, 0.8086, 0.04628, 0.8107, 0.04578, 0.8293, 0.1176, 0.8245, 0.1187, 0.8107, 0.04578, 0.8128, 0.04522, 0.8339, 0.1162, 0.8293, 0.1176, 0.8128, 0.04522, 0.8064, 0.0003154, 0.8386, 0.1147, 0.8339, 0.1162, 0.2914, 0.1474, 0.01835, 0.1765, 0.05526, 0.1661, 0.3301, 0.138, 0.5806, 0.7329, 0.5817, 0.7328, 0.5832, 0.7386, 0.5799, 0.7382, 0.8717, 0.4055, 0.8719, 0.4066, 0.8601, 0.4508, 0.8664, 0.4059, 0.8719, 0.4066, 0.873, 0.4069, 0.8622, 0.4513, 0.8601, 0.4508, 0.873, 0.4069, 0.8741, 0.4071, 0.8643, 0.4518, 0.8622, 0.4513, 0.8741, 0.4071, 0.8751, 0.4074, 0.8665, 0.4523, 0.8643, 0.4518, 0.8751, 0.4074, 0.8762, 0.4075, 0.8686, 0.4526, 0.8665, 0.4523, 0.8762, 0.4075, 0.877, 0.4068, 0.8812, 0.4105, 0.8686, 0.4526, 0.6265, 0.7024, 0.6276, 0.7025, 0.6284, 0.7079, 0.6255, 0.7083, 0.6276, 0.7025, 0.6287, 0.7021, 0.6313, 0.7075, 0.6284, 0.7079, 0.7357, 0.4055, 0.7362, 0.4066, 0.7249, 0.4508, 0.7305, 0.4072, 0.7362, 0.4066, 0.7372, 0.4068, 0.727, 0.4514, 0.7249, 0.4508, 0.7372, 0.4068, 0.7383, 0.407, 0.7292, 0.4519, 0.727, 0.4514, 0.7383, 0.407, 0.7394, 0.4072, 0.7313, 0.4523, 0.7292, 0.4519, 0.7394, 0.4072, 0.7404, 0.4074, 0.7335, 0.4526, 0.7313, 0.4523, 0.7404, 0.4074, 0.7412, 0.4066, 0.7456, 0.4099, 0.7335, 0.4526, 0.8812, 0.4059, 0.8823, 0.4058, 0.8832, 0.4112, 0.8816, 0.4114, 0.8823, 0.4058, 0.8833, 0.4055, 0.8848, 0.4108, 0.8832, 0.4112, 0.8716, 0.7017, 0.8719, 0.7027, 0.86, 0.7468, 0.8663, 0.7029, 0.8719, 0.7027, 0.873, 0.703, 0.8621, 0.7474, 0.86, 0.7468, 0.873, 0.703, 0.8741, 0.7032, 0.8642, 0.7479, 0.8621, 0.7474, 0.8741, 0.7032, 0.8751, 0.7035, 0.8663, 0.7483, 0.8642, 0.7479, 0.8751, 0.7035, 0.8762, 0.7036, 0.8685, 0.7487, 0.8663, 0.7483, 0.8762, 0.7036, 0.877, 0.7029, 0.8812, 0.7064, 0.8685, 0.7487, 0.9695, 0.9716, 0.9684, 0.9718, 0.9676, 0.9663, 0.9695, 0.9661, 0.9684, 0.9718, 0.9673, 0.972, 0.9657, 0.9666, 0.9676, 0.9663, 0.7958, 0.001257, 0.7967, 0.002017, 0.8043, 0.04709, 0.7916, 0.004804, 0.7967, 0.002017, 0.7977, 0.001823, 0.8065, 0.04672, 0.8043, 0.04709, 0.7977, 0.001823, 0.7988, 0.001603, 0.8086, 0.04628, 0.8065, 0.04672, 0.7988, 0.001603, 0.7998, 0.001359, 0.8107, 0.04578, 0.8086, 0.04628, 0.7998, 0.001359, 0.8009, 0.00109, 0.8128, 0.04522, 0.8107, 0.04578, 0.8009, 0.00109, 0.8011, -3.029e-08, 0.8064, 0.0003154, 0.8128, 0.04522, 0.5795, 0.7327, 0.5806, 0.7329, 0.5799, 0.7382, 0.5774, 0.7379, 0.05165, 0.1406, 0.3256, 0.1109, 0.3301, 0.138, 0.05526, 0.1661, 0.04817, 0.115, 0.3213, 0.0839, 0.3256, 0.1109, 0.05165, 0.1406, 0.3301, 0.138, 0.3256, 0.1109, 0.3668, 0.101, 0.3725, 0.1253, 0.3256, 0.1109, 0.3213, 0.0839, 0.3619, 0.07658, 0.3668, 0.101, 0.5582, 0.9308, 0.5699, 0.932, 0.5732, 1.0, 0.5505, 0.9991, 0.5467, 0.9293, 0.5582, 0.9308, 0.5505, 0.9991, 0.5282, 0.9949, 0.5623, 0.8956, 0.5718, 0.8959, 0.5699, 0.932, 0.5582, 0.9308, 0.5529, 0.8937, 0.5623, 0.8956, 0.5582, 0.9308, 0.5467, 0.9293, 0.5714, 0.8167, 0.5761, 0.8171, 0.5718, 0.8959, 0.5623, 0.8956, 0.5667, 0.8161, 0.5714, 0.8167, 0.5623, 0.8956, 0.5529, 0.8937, 0.5788, 0.7459, 0.5809, 0.7443, 0.5761, 0.8171, 0.5714, 0.8167, 0.5769, 0.7493, 0.5788, 0.7459, 0.5714, 0.8167, 0.5667, 0.8161, 0.5518, 0.8489, 0.5774, 0.7379, 0.5769, 0.7493, 0.5667, 0.8161, 0.6088, 0.9363, 0.6088, 0.9982, 0.5732, 1.0, 0.5699, 0.932, 0.4939, 0.9852, 0.5077, 0.9249, 0.5467, 0.9293, 0.5282, 0.9949, 0.5831, 0.8525, 0.5917, 0.9201, 0.5718, 0.8959, 0.5761, 0.8171, 0.05572, 0.7709, 0.3294, 0.8012, 0.3247, 0.8284, 0.05199, 0.7966, 0.05199, 0.7966, 0.3247, 0.8284, 0.3202, 0.8554, 0.04821, 0.8223, 0.3202, 0.8554, 0.3247, 0.8284, 0.3659, 0.8382, 0.3608, 0.8629, 0.3247, 0.8284, 0.3294, 0.8012, 0.3714, 0.8135, 0.3659, 0.8382, 0.9545, 0.7695, 0.9427, 0.7705, 0.9355, 0.7025, 0.9583, 0.7017, 0.9427, 0.7705, 0.9311, 0.7722, 0.913, 0.7064, 0.9355, 0.7025, 0.9563, 0.8056, 0.9469, 0.806, 0.9427, 0.7705, 0.9545, 0.7695, 0.9469, 0.806, 0.9377, 0.8079, 0.9311, 0.7722, 0.9427, 0.7705, 0.9616, 0.885, 0.9571, 0.8855, 0.9469, 0.806, 0.9563, 0.8056, 0.9571, 0.8855, 0.9526, 0.8862, 0.9377, 0.8079, 0.9469, 0.806, 0.9673, 0.9457, 0.9649, 0.946, 0.9571, 0.8855, 0.9616, 0.885, 0.9649, 0.946, 0.9626, 0.9464, 0.9526, 0.8862, 0.9571, 0.8855, 0.9131, 0.7901, 0.8942, 0.7776, 0.9311, 0.7722, 0.9377, 0.8079, 0.97, 0.8515, 0.9695, 0.9661, 0.9673, 0.9457, 0.9616, 0.885, 0.9917, 0.7057, 0.9917, 0.7669, 0.9545, 0.7695, 0.9583, 0.7017, 0.2843, 0.8558, 0.01234, 0.8222, 0.04821, 0.8223, 0.3202, 0.8554, 0.06427, 0.3341, 0.3411, 0.3175, 0.3428, 0.3454, 0.06981, 0.3592, 0.06981, 0.3592, 0.3428, 0.3454, 0.3447, 0.3733, 0.0754, 0.3843, 0.3428, 0.3454, 0.3411, 0.3175, 0.383, 0.3159, 0.3848, 0.3421, 0.3447, 0.3733, 0.3428, 0.3454, 0.3848, 0.3421, 0.3869, 0.3682, 0.6436, 0.9077, 0.6552, 0.9065, 0.6636, 0.974, 0.6405, 0.9751, 0.6552, 0.9065, 0.6666, 0.9047, 0.6863, 0.9695, 0.6636, 0.974, 0.6413, 0.8719, 0.6506, 0.8713, 0.6552, 0.9065, 0.6436, 0.9077, 0.6506, 0.8713, 0.6596, 0.8694, 0.6666, 0.9047, 0.6552, 0.9065, 0.6351, 0.7923, 0.6398, 0.7918, 0.6506, 0.8713, 0.6413, 0.8719, 0.6398, 0.7918, 0.6445, 0.7911, 0.6596, 0.8694, 0.6506, 0.8713, 0.6281, 0.7208, 0.6301, 0.7205, 0.6398, 0.7918, 0.6351, 0.7923, 0.6301, 0.7205, 0.6321, 0.7202, 0.6445, 0.7911, 0.6398, 0.7918, 0.3578, 0.3861, 0.3139, 0.3808, 0.3447, 0.3733, 0.3869, 0.3682, 0.6313, 0.7075, 0.659, 0.8178, 0.6445, 0.7911, 0.6321, 0.7202, 0.6989, 0.8986, 0.7143, 0.9586, 0.6863, 0.9695, 0.6666, 0.9047, 0.6255, 0.8939, 0.6283, 0.822, 0.6351, 0.7923, 0.6413, 0.8719, 0.05955, 0.5491, 0.3358, 0.5626, 0.3342, 0.5905, 0.06092, 0.5774, 0.06092, 0.5774, 0.3342, 0.5905, 0.3325, 0.6183, 0.05647, 0.6055, 0.3342, 0.5905, 0.3358, 0.5626, 0.3778, 0.566, 0.3763, 0.5932, 0.3325, 0.6183, 0.3342, 0.5905, 0.3763, 0.5932, 0.3746, 0.6202, 0.9051, 0.6177, 0.9165, 0.6164, 0.9265, 0.6828, 0.903, 0.6844, 0.9165, 0.6164, 0.9277, 0.6142, 0.9495, 0.6773, 0.9265, 0.6828, 0.9023, 0.5841, 0.9113, 0.5833, 0.9165, 0.6164, 0.9051, 0.6177, 0.9113, 0.5833, 0.9201, 0.5812, 0.9277, 0.6142, 0.9165, 0.6164, 0.8935, 0.504, 0.8982, 0.5034, 0.9113, 0.5833, 0.9023, 0.5841, 0.8982, 0.5034, 0.9028, 0.5025, 0.9201, 0.5812, 0.9113, 0.5833, 0.8851, 0.4327, 0.8869, 0.432, 0.8982, 0.5034, 0.8935, 0.504, 0.8869, 0.432, 0.8887, 0.4331, 0.9028, 0.5025, 0.8982, 0.5034, 0.9508, 0.608, 0.9694, 0.6677, 0.9495, 0.6773, 0.9277, 0.6142, 0.8919, 0.6023, 0.8887, 0.5257, 0.8935, 0.504, 0.9023, 0.5841, 0.3134, 0.5566, 0.3575, 0.5527, 0.3778, 0.566, 0.3358, 0.5626, 0.9143, 0.5215, 0.9356, 0.5955, 0.9201, 0.5812, 0.9028, 0.5025, 0.8546, 0.3124, 0.8247, 0.3313, 0.8076, 0.301, 0.8165, 0.2972, 0.8216, 0.2961, 0.8303, 0.2962, 0.8348, 0.2969, 0.839, 0.2984, 0.8479, 0.3045, 0.8523, 0.3083, 0.8399, 0.3602, 0.8247, 0.3313, 0.8546, 0.3124, 0.8566, 0.3177, 0.8585, 0.3297, 0.8583, 0.3358, 0.857, 0.3407, 0.8542, 0.3469, 0.8508, 0.3516, 0.8454, 0.3567, 0.8076, 0.301, 0.8247, 0.3313, 0.7955, 0.3457, 0.7931, 0.3402, 0.7917, 0.3341, 0.7916, 0.3272, 0.7926, 0.3214, 0.7957, 0.3134, 0.7985, 0.3093, 0.8035, 0.3041, 0.5572, 0.2395, 0.5507, 0.2324, 0.5457, 0.2242, 0.5425, 0.2152, 0.5404, 0.2059, 0.5408, 0.1963, 0.5432, 0.187, 0.5473, 0.1784, 0.5524, 0.1703, 0.5595, 0.1639, 0.5673, 0.1583, 0.5764, 0.1551, 0.5859, 0.1537, 0.5955, 0.1541, 0.6048, 0.1564, 0.6135, 0.1604, 0.6212, 0.1661, 0.6277, 0.1732, 0.6328, 0.1814, 0.6365, 0.1902, 0.6386, 0.1996, 0.6381, 0.2093, 0.6359, 0.2186, 0.6318, 0.2273, 0.6261, 0.2351, 0.619, 0.2416, 0.6112, 0.2471, 0.6021, 0.2504, 0.5926, 0.2519, 0.583, 0.2515, 0.5737, 0.2492, 0.565, 0.2452, 0.5707, -3.077e-08, 0.6106, 0.0002092, 0.5955, 0.1541, 0.5859, 0.1537, 0.7916, 0.224, 0.7838, 0.2631, 0.6359, 0.2186, 0.6381, 0.2093, 0.5294, 0.3974, 0.4925, 0.382, 0.565, 0.2452, 0.5737, 0.2492, 0.4329, 0.07258, 0.4611, 0.04428, 0.5595, 0.1639, 0.5524, 0.1703, 0.7478, 0.07441, 0.77, 0.1077, 0.6328, 0.1814, 0.6277, 0.1732, 0.6844, 0.3826, 0.6475, 0.3979, 0.6021, 0.2504, 0.6112, 0.2471, 0.3869, 0.2215, 0.3869, 0.1815, 0.5408, 0.1963, 0.5404, 0.2059, 0.6106, 0.0002092, 0.6497, 0.008222, 0.6048, 0.1564, 0.5955, 0.1541, 0.7838, 0.2631, 0.7685, 0.2999, 0.6318, 0.2273, 0.6359, 0.2186, 0.4594, 0.3596, 0.4312, 0.3312, 0.5507, 0.2324, 0.5572, 0.2395, 0.4925, 0.382, 0.4594, 0.3596, 0.5572, 0.2395, 0.565, 0.2452, 0.4611, 0.04428, 0.4947, 0.02285, 0.5673, 0.1583, 0.5595, 0.1639, 0.77, 0.1077, 0.7846, 0.1448, 0.6365, 0.1902, 0.6328, 0.1814, 0.6475, 0.3979, 0.6084, 0.4055, 0.5926, 0.2519, 0.6021, 0.2504, 0.3869, 0.1815, 0.3947, 0.1423, 0.5432, 0.187, 0.5408, 0.1963, 0.6497, 0.008222, 0.6865, 0.02371, 0.6135, 0.1604, 0.6048, 0.1564, 0.7685, 0.2999, 0.7463, 0.333, 0.6261, 0.2351, 0.6318, 0.2273, 0.4312, 0.3312, 0.4091, 0.2979, 0.5457, 0.2242, 0.5507, 0.2324, 0.4947, 0.02285, 0.5316, 0.007628, 0.5764, 0.1551, 0.5673, 0.1583, 0.7846, 0.1448, 0.7916, 0.1841, 0.6386, 0.1996, 0.6365, 0.1902, 0.6084, 0.4055, 0.5685, 0.4054, 0.583, 0.2515, 0.5926, 0.2519, 0.3947, 0.1423, 0.41, 0.1053, 0.5473, 0.1784, 0.5432, 0.187, 0.6865, 0.02371, 0.7196, 0.04606, 0.6212, 0.1661, 0.6135, 0.1604, 0.7463, 0.333, 0.7181, 0.3612, 0.619, 0.2416, 0.6261, 0.2351, 0.4091, 0.2979, 0.3938, 0.2609, 0.5425, 0.2152, 0.5457, 0.2242, 0.5316, 0.007628, 0.5707, -3.077e-08, 0.5859, 0.1537, 0.5764, 0.1551, 0.7916, 0.1841, 0.7916, 0.224, 0.6381, 0.2093, 0.6386, 0.1996, 0.5685, 0.4054, 0.5294, 0.3974, 0.5737, 0.2492, 0.583, 0.2515, 0.41, 0.1053, 0.4329, 0.07258, 0.5524, 0.1703, 0.5473, 0.1784, 0.7196, 0.04606, 0.7478, 0.07441, 0.6277, 0.1732, 0.6212, 0.1661, 0.7181, 0.3612, 0.6844, 0.3826, 0.6112, 0.2471, 0.619, 0.2416, 0.4337, 0.7425, 0.4293, 0.5797, 0.4651, 0.5795, 0.4685, 0.7338, 0.456, 0.8084, 0.4577, 0.9629, 0.4515, 0.8854, 0.4507, 0.7666, 0.4295, 0.5683, 0.4367, 0.4055, 0.4714, 0.4149, 0.4652, 0.5691, 0.4352, 0.7477, 0.4337, 0.7425, 0.4685, 0.7338, 0.4699, 0.739, 0.4294, 0.574, 0.4295, 0.5683, 0.4652, 0.5691, 0.4651, 0.5743, 0.4423, 0.7565, 0.4448, 0.7538, 0.4539, 0.7655, 0.4507, 0.7666, 0.4448, 0.7538, 0.446, 0.753, 0.4573, 0.7645, 0.4539, 0.7655, 0.4472, 0.9636, 0.4293, 0.8101, 0.4293, 0.7679, 0.4437, 0.8888, 0.4614, 0.8074, 0.456, 0.8084, 0.4507, 0.7666, 0.4539, 0.7655, 0.4524, 0.9633, 0.4472, 0.9636, 0.4437, 0.8888, 0.4476, 0.8871, 0.4577, 0.9629, 0.4524, 0.9633, 0.4476, 0.8871, 0.4515, 0.8854, 0.4667, 0.8064, 0.4614, 0.8074, 0.4539, 0.7655, 0.4573, 0.7645, 0.6104, 0.5703, 0.6108, 0.7327, 0.608, 0.7015, 0.6075, 0.5385, 0.4769, 0.4055, 0.4824, 0.4055, 0.4825, 0.4375, 0.4769, 0.4375, 0.4882, 0.7435, 0.4828, 0.7435, 0.4826, 0.7121, 0.4882, 0.7121, 0.5523, 0.4055, 0.5519, 0.5679, 0.5491, 0.5997, 0.5495, 0.4367, 0.4293, 0.5797, 0.4294, 0.574, 0.4651, 0.5743, 0.4651, 0.5795, 0.5375, 0.5451, 0.5495, 0.4367, 0.5491, 0.5997, 0.5372, 0.7081, 0.4768, 0.5466, 0.4769, 0.4375, 0.4825, 0.4375, 0.4815, 0.5466, 0.5956, 0.4301, 0.6075, 0.5385, 0.608, 0.7015, 0.5959, 0.5932, 0.4881, 0.603, 0.4882, 0.7121, 0.4826, 0.7121, 0.4834, 0.603, 0.4722, 0.5466, 0.4714, 0.4375, 0.4769, 0.4375, 0.4768, 0.5466, 0.4936, 0.7435, 0.4882, 0.7435, 0.4882, 0.7121, 0.4938, 0.7121, 0.4929, 0.5746, 0.4927, 0.603, 0.4881, 0.603, 0.4883, 0.5746, 0.4927, 0.603, 0.4938, 0.7121, 0.4882, 0.7121, 0.4881, 0.603, 0.4883, 0.5746, 0.4881, 0.603, 0.4834, 0.603, 0.4836, 0.5746, 0.5815, 0.4055, 0.5956, 0.4301, 0.5959, 0.5932, 0.5817, 0.5687, 0.477, 0.575, 0.4768, 0.5466, 0.4815, 0.5466, 0.4816, 0.575, 0.5233, 0.5696, 0.5375, 0.5451, 0.5372, 0.7081, 0.523, 0.7327, 0.4366, 0.753, 0.4352, 0.7477, 0.4699, 0.739, 0.4714, 0.7442, 0.4715, 0.4055, 0.4769, 0.4055, 0.4769, 0.4375, 0.4714, 0.4375, 0.4507, 0.7666, 0.4515, 0.8854, 0.4423, 0.7565, 0.4723, 0.575, 0.4722, 0.5466, 0.4768, 0.5466, 0.477, 0.575, 0.4515, 0.8854, 0.4476, 0.8871, 0.4399, 0.7561, 0.4423, 0.7565, 0.4476, 0.8871, 0.4437, 0.8888, 0.4365, 0.7558, 0.4399, 0.7561, 0.4437, 0.8888, 0.4293, 0.7679, 0.4365, 0.7558, 0.3948, 0.7532, 0.387, 0.5904, 0.4227, 0.5896, 0.4293, 0.7437, 0.4242, 0.8097, 0.4064, 0.9632, 0.41, 0.8855, 0.4242, 0.7675, 0.387, 0.579, 0.3921, 0.4161, 0.4268, 0.425, 0.4227, 0.5793, 0.3933, 0.4108, 0.3946, 0.4055, 0.4293, 0.4145, 0.4281, 0.4198, 0.3869, 0.5847, 0.387, 0.579, 0.4227, 0.5793, 0.4227, 0.5844, 0.4094, 0.7532, 0.4105, 0.7541, 0.3998, 0.7651, 0.3965, 0.764, 0.4105, 0.7541, 0.4116, 0.7551, 0.4031, 0.7663, 0.3998, 0.7651, 0.3959, 0.9626, 0.3977, 0.808, 0.4031, 0.7663, 0.4019, 0.888, 0.3922, 0.807, 0.3869, 0.8061, 0.3965, 0.764, 0.3998, 0.7651, 0.4011, 0.9629, 0.3959, 0.9626, 0.4019, 0.888, 0.406, 0.8867, 0.4064, 0.9632, 0.4011, 0.9629, 0.406, 0.8867, 0.41, 0.8855, 0.3977, 0.808, 0.3922, 0.807, 0.3998, 0.7651, 0.4031, 0.7663, 0.4939, 0.568, 0.4939, 0.4057, 0.4967, 0.4368, 0.4967, 0.5998, 0.477, 0.7446, 0.4716, 0.7446, 0.4714, 0.7127, 0.477, 0.7127, 0.4883, 0.4055, 0.4937, 0.4055, 0.4939, 0.4369, 0.4883, 0.4369, 0.5524, 0.7326, 0.5524, 0.5702, 0.5551, 0.5384, 0.5551, 0.7014, 0.387, 0.5904, 0.3869, 0.5847, 0.4227, 0.5844, 0.4227, 0.5896, 0.5668, 0.593, 0.5551, 0.7014, 0.5551, 0.5384, 0.5667, 0.43, 0.4771, 0.6035, 0.477, 0.7127, 0.4714, 0.7127, 0.4725, 0.6035, 0.5082, 0.7083, 0.4967, 0.5998, 0.4967, 0.4368, 0.5084, 0.5452, 0.4884, 0.546, 0.4883, 0.4369, 0.4939, 0.4369, 0.4931, 0.546, 0.4818, 0.6035, 0.4826, 0.7127, 0.477, 0.7127, 0.4771, 0.6035, 0.4829, 0.4055, 0.4883, 0.4055, 0.4883, 0.4369, 0.4827, 0.4369, 0.4836, 0.5746, 0.4838, 0.546, 0.4884, 0.546, 0.4883, 0.5746, 0.4838, 0.546, 0.4827, 0.4369, 0.4883, 0.4369, 0.4884, 0.546, 0.4883, 0.5746, 0.4884, 0.546, 0.4931, 0.546, 0.4929, 0.5746, 0.523, 0.7327, 0.5082, 0.7083, 0.5084, 0.5452, 0.5233, 0.5696, 0.477, 0.575, 0.4771, 0.6035, 0.4725, 0.6035, 0.4723, 0.575, 0.5817, 0.5687, 0.5668, 0.593, 0.5667, 0.43, 0.5815, 0.4055, 0.3921, 0.4161, 0.3933, 0.4108, 0.4281, 0.4198, 0.4268, 0.425, 0.4825, 0.7446, 0.477, 0.7446, 0.477, 0.7127, 0.4826, 0.7127, 0.4242, 0.7675, 0.41, 0.8855, 0.4174, 0.7543, 0.4816, 0.575, 0.4818, 0.6035, 0.4771, 0.6035, 0.477, 0.575, 0.41, 0.8855, 0.406, 0.8867, 0.415, 0.7549, 0.4174, 0.7543, 0.406, 0.8867, 0.4019, 0.888, 0.4116, 0.7551, 0.415, 0.7549, 0.4019, 0.888, 0.4031, 0.7663, 0.4116, 0.7551])
me_cylinder.materials.append(mat_material_001)
me_cylinder.update()
me_cube_002 = bpy.data.meshes.new('Cube.002')
me_cube_002.from_pydata([(-0.5987, -0.9981, 4.087), (-0.5987, 0.8859, 4.087), (0.974, -0.9981, 4.087), (0.1693, 2.513, 1.998), (0.974, 0.8859, 4.087), (-0.6958, -0.9097, 9.167), (-0.6441, 0.884, 9.263), (0.9287, 0.884, 9.263), (0.877, -0.9097, 9.167), (0.6822, -0.01721, 9.928), (0.1693, 0.6224, 1.998), (-0.4352, -1.395, 9.832), (-0.1241, -1.525, 11.04), (0.2699, -1.525, 11.04), (0.581, -1.395, 9.832), (0.09063, -0.9097, 9.167), (0.1423, 0.884, 9.263), (0.0729, -1.525, 11.04), (-0.5047, 0.6224, 1.998), (-0.6222, -0.6359, 3.688), (-0.6222, 1.255, 3.688), (0.1877, 0.8859, 4.087), (0.1894, -0.6359, 3.688), (1.001, 1.255, 3.688), (0.1877, -0.9981, 4.087), (1.001, -0.6359, 3.688), (0.1894, 1.255, 3.688), (0.0729, -1.395, 9.832), (-0.5047, 2.513, 1.998), (-0.5296, 2.798, -0.1042), (0.8433, 2.513, 1.998), (0.8184, 2.798, -0.1042), (0.8433, 0.6224, 1.998), (0.8184, 0.9073, -0.1042), (-0.5296, 0.9073, -0.1042), (-0.4569, 0.0169, 9.903), (0.1168, -0.0004606, 9.916), (0.9909, -0.996, -4.3), (0.9909, 0.888, -4.3), (-0.5819, -0.996, -4.3), (0.2228, 2.515, -2.211), (-0.5819, 0.888, -4.3), (1.088, -0.9076, -9.38), (1.036, 0.8862, -9.475), (-0.5366, 0.8862, -9.475), (-0.4849, -0.9076, -9.38), (-0.2901, -0.01505, -10.14), (0.2228, 0.6245, -2.211), (0.8273, -1.393, -10.04), (0.5162, -1.523, -11.26), (0.1223, -1.523, -11.26), (-0.1889, -1.393, -10.04), (0.3015, -0.9076, -9.38), (0.1975, 2.798, -0.0548), (0.2498, 0.8862, -9.475), (0.1975, 0.9073, -0.0548), (0.3192, -1.523, -11.26), (0.8968, 0.6245, -2.211), (1.014, -0.6337, -3.901), (1.014, 1.257, -3.901), (0.2045, 0.888, -4.3), (0.2027, -0.6337, -3.901), (-0.6089, 1.257, -3.901), (0.2045, -0.996, -4.3), (-0.6089, -0.6337, -3.901), (0.2027, 1.257, -3.901), (0.3192, -1.393, -10.04), (0.8714, 0.9073, -0.0548), (0.8968, 2.515, -2.211), (0.9218, 2.8, -0.1087), (-0.4512, 2.515, -2.211), (-0.4262, 2.8, -0.1087), (-0.4512, 0.6245, -2.211), (-0.4262, 0.9095, -0.1087), (-0.4765, 0.9073, -0.0548), (0.9218, 0.9095, -0.1087), (-0.4765, 2.798, -0.0548), (0.8714, 2.798, -0.0548), (0.849, 0.01905, -10.12), (0.2753, 0.00169, -10.13)], [], [(2, 4, 7, 8), (8, 7, 9, 14), (1, 0, 5, 6), (24, 2, 8, 15), (21, 1, 6, 16), (13, 17, 27, 14), (17, 12, 11, 27), (6, 5, 11, 35), (15, 8, 14, 27), (16, 6, 35, 36), (7, 16, 36, 9), (5, 15, 27, 11), (4, 2, 25, 23), (21, 4, 23, 26), (24, 0, 19, 22), (0, 1, 20, 19), (4, 21, 16, 7), (18, 19, 20, 28), (3, 26, 23, 30), (30, 23, 25, 32), (10, 22, 19, 18), (28, 20, 26, 3), (2, 24, 22, 25), (67, 32, 10, 55), (32, 25, 22, 10), (55, 10, 18, 74), (77, 30, 32, 67), (53, 3, 30, 77), (74, 18, 28, 76), (0, 24, 15, 5), (1, 21, 26, 20), (14, 9, 13), (76, 28, 3, 53), (9, 36, 17, 13), (36, 35, 12, 17), (35, 11, 12), (39, 41, 44, 45), (45, 44, 46, 51), (38, 37, 42, 43), (63, 39, 45, 52), (60, 38, 43, 54), (50, 56, 66, 51), (56, 49, 48, 66), (43, 42, 48, 78), (52, 45, 51, 66), (54, 43, 78, 79), (44, 54, 79, 46), (42, 52, 66, 48), (41, 39, 64, 62), (60, 41, 62, 65), (63, 37, 58, 61), (37, 38, 59, 58), (41, 60, 54, 44), (57, 58, 59, 68), (40, 65, 62, 70), (70, 62, 64, 72), (47, 61, 58, 57), (68, 59, 65, 40), (39, 63, 61, 64), (74, 72, 47, 55), (72, 64, 61, 47), (55, 47, 57, 67), (76, 70, 72, 74), (53, 40, 70, 76), (67, 57, 68, 77), (37, 63, 52, 42), (38, 60, 65, 59), (51, 46, 50), (77, 68, 40, 53), (46, 79, 56, 50), (79, 78, 49, 56), (78, 48, 49)])
_uv = me_cube_002.uv_layers.new(name='UVMap')
_uv.uv.foreach_set('vector', [0.8885, 0.6512, 0.8891, 0.7742, 0.5511, 0.7756, 0.5568, 0.6584, 0.9447, 0.3685, 0.949, 0.487, 0.8981, 0.4312, 0.8956, 0.344, 0.8886, 0.8769, 0.8891, 0.9999, 0.5573, 0.9954, 0.5506, 0.8783, 0.8864, 0.5999, 0.8885, 0.6512, 0.5568, 0.6584, 0.5547, 0.6071, 0.8888, 0.8255, 0.8886, 0.8769, 0.5506, 0.8783, 0.5509, 0.8269, 0.8166, 0.3372, 0.8147, 0.3235, 0.8941, 0.3134, 0.8956, 0.344, 0.8147, 0.3235, 0.8131, 0.3098, 0.8924, 0.28, 0.8941, 0.3134, 0.8584, 0.5383, 0.7556, 0.479, 0.7549, 0.4222, 0.8346, 0.47, 0.9487, 0.3165, 0.9447, 0.3685, 0.8956, 0.344, 0.8941, 0.3134, 0.9039, 0.513, 0.8584, 0.5383, 0.8346, 0.47, 0.8667, 0.4505, 0.949, 0.487, 0.9039, 0.513, 0.8667, 0.4505, 0.8981, 0.4312, 0.949, 0.2624, 0.9487, 0.3165, 0.8941, 0.3134, 0.8924, 0.28, 0.4051, 0.5486, 0.5281, 0.5486, 0.5044, 0.5224, 0.381, 0.5224, 0.05306, 0.6236, 0.001709, 0.6235, 0.0, 0.588, 0.053, 0.5881, 0.1589, 0.623, 0.1076, 0.623, 0.106, 0.5878, 0.159, 0.5878, 0.7078, 0.5486, 0.5847, 0.5486, 0.5607, 0.5224, 0.6841, 0.5224, 0.8891, 0.7742, 0.8888, 0.8255, 0.5509, 0.8269, 0.5511, 0.7756, 0.602, 0.4118, 0.6841, 0.5224, 0.5607, 0.5224, 0.4785, 0.4118, 0.05453, 0.4505, 0.053, 0.5881, 0.0, 0.588, 0.01052, 0.4504, 0.2988, 0.4116, 0.381, 0.5224, 0.5044, 0.5224, 0.4223, 0.4116, 0.1575, 0.4502, 0.159, 0.5878, 0.106, 0.5878, 0.1135, 0.4502, 0.09854, 0.4505, 0.106, 0.5881, 0.053, 0.5881, 0.05453, 0.4505, 0.2103, 0.6229, 0.1589, 0.623, 0.159, 0.5878, 0.212, 0.5877, 0.2031, 0.3148, 0.2015, 0.4501, 0.1575, 0.4502, 0.1591, 0.3149, 0.2015, 0.4501, 0.212, 0.5877, 0.159, 0.5878, 0.1575, 0.4502, 0.1591, 0.3149, 0.1575, 0.4502, 0.1135, 0.4502, 0.1151, 0.3149, 0.2802, 0.2775, 0.2988, 0.4116, 0.4223, 0.4116, 0.4037, 0.2775, 0.0529, 0.3152, 0.05453, 0.4505, 0.01052, 0.4504, 0.008893, 0.3151, 0.5833, 0.2778, 0.602, 0.4118, 0.4785, 0.4118, 0.4599, 0.2778, 0.8843, 0.5486, 0.8864, 0.5999, 0.5547, 0.6071, 0.5526, 0.5558, 0.1044, 0.6236, 0.05306, 0.6236, 0.053, 0.5881, 0.106, 0.5881, 0.8956, 0.344, 0.8981, 0.4312, 0.8166, 0.3372, 0.09692, 0.3152, 0.09854, 0.4505, 0.05453, 0.4505, 0.0529, 0.3152, 0.8981, 0.4312, 0.8667, 0.4505, 0.8049, 0.343, 0.8166, 0.3372, 0.8667, 0.4505, 0.8346, 0.47, 0.7934, 0.3491, 0.8049, 0.343, 0.8346, 0.47, 0.7549, 0.4222, 0.7934, 0.3491, 0.2123, 1.0, 0.212, 0.877, 0.55, 0.8762, 0.5441, 0.9934, 0.9835, 0.08208, 0.881, 0.02325, 0.9065, 0.09436, 0.9852, 0.1394, 0.2127, 0.7743, 0.2124, 0.6513, 0.5442, 0.6563, 0.5506, 0.7735, 0.2122, 0.5999, 0.212, 0.5486, 0.5438, 0.5536, 0.544, 0.605, 0.2123, 0.8256, 0.2127, 0.7743, 0.5506, 0.7735, 0.5503, 0.8248, 0.93, 0.2542, 0.9283, 0.2403, 0.8485, 0.2511, 0.8502, 0.2847, 0.9283, 0.2403, 0.926, 0.2262, 0.8469, 0.2207, 0.8485, 0.2511, 0.793, 0.07876, 0.7978, 0.1978, 0.8469, 0.2207, 0.8422, 0.1318, 0.7936, 0.2501, 0.793, 0.3046, 0.8502, 0.2847, 0.8485, 0.2511, 0.837, 0.05077, 0.793, 0.07876, 0.8422, 0.1318, 0.8745, 0.1129, 0.881, 0.02325, 0.837, 0.05077, 0.8745, 0.1129, 0.9065, 0.09436, 0.7978, 0.1978, 0.7936, 0.2501, 0.8485, 0.2511, 0.8469, 0.2207, 0.5846, 0.0, 0.7076, 0.0, 0.684, 0.02613, 0.5605, 0.02613, 0.05294, 8.071e-05, 0.1043, 0.0001614, 0.106, 0.03566, 0.053, 0.03558, 0.1591, 8.078e-05, 0.2104, 0.0, 0.212, 0.0352, 0.159, 0.03528, 0.528, 0.0, 0.4049, 2.98e-08, 0.3808, 0.02611, 0.5043, 0.02611, 0.212, 0.877, 0.2123, 0.8256, 0.5503, 0.8248, 0.55, 0.8762, 0.4221, 0.1367, 0.5043, 0.02611, 0.3808, 0.02611, 0.2987, 0.1367, 0.05147, 0.1732, 0.053, 0.03558, 0.106, 0.03566, 0.09548, 0.1732, 0.4784, 0.137, 0.5605, 0.02613, 0.684, 0.02613, 0.6018, 0.137, 0.1605, 0.1729, 0.159, 0.03528, 0.212, 0.0352, 0.2045, 0.1728, 0.007459, 0.1731, 0.0, 0.03549, 0.053, 0.03558, 0.05147, 0.1732, 0.1077, 0.0001615, 0.1591, 8.078e-05, 0.159, 0.03528, 0.106, 0.03537, 0.1151, 0.3149, 0.1165, 0.1729, 0.1605, 0.1729, 0.1591, 0.3149, 0.1165, 0.1729, 0.106, 0.03537, 0.159, 0.03528, 0.1605, 0.1729, 0.1591, 0.3149, 0.1605, 0.1729, 0.2045, 0.1728, 0.2031, 0.3148, 0.4599, 0.2778, 0.4784, 0.137, 0.6018, 0.137, 0.5833, 0.2778, 0.0529, 0.3152, 0.05147, 0.1732, 0.09548, 0.1732, 0.09692, 0.3152, 0.4037, 0.2775, 0.4221, 0.1367, 0.2987, 0.1367, 0.2802, 0.2775, 0.2124, 0.6513, 0.2122, 0.5999, 0.544, 0.605, 0.5442, 0.6563, 0.00159, 0.0, 0.05294, 8.071e-05, 0.053, 0.03558, 0.0, 0.03549, 0.9852, 0.1394, 0.9065, 0.09436, 0.9481, 0.2128, 0.008893, 0.3151, 0.007459, 0.1731, 0.05147, 0.1732, 0.0529, 0.3152, 0.9065, 0.09436, 0.8745, 0.1129, 0.937, 0.2195, 0.9481, 0.2128, 0.8745, 0.1129, 0.8422, 0.1318, 0.926, 0.2262, 0.937, 0.2195, 0.8422, 0.1318, 0.8469, 0.2207, 0.926, 0.2262])
me_cube_002.materials.append(mat_material_002)
me_cube_002.update()

# ---- objects
ob_light = bpy.data.objects.new('Light', light_light)
ob_camera = bpy.data.objects.new('Camera', cam_camera)
ob_empty = bpy.data.objects.new('Empty', None)
ob_spear = bpy.data.objects.new('spear', me_cube_001)
ob_shield = bpy.data.objects.new('shield', me_cylinder)
ob_handle = bpy.data.objects.new('handle', me_cube_002)

# ---- transforms, parenting, visibility, modifiers, constraints
ob_light.location = (4.076, 1.005, 5.904)
ob_light.rotation_euler = (0.6503, 0.05522, 1.866)
ob_light.lock_rotations_4d = False
ob_light.empty_display_type = 'ARROWS'
ob_light.color = (0.0, 0.0, 0.0, 0.0)
ob_light.lineart.crease_threshold = 0.0
ob_camera.location = (7.359, -6.926, 4.958)
ob_camera.rotation_euler = (1.109, 0.0, 0.8149)
ob_camera.lock_rotations_4d = False
ob_camera.empty_display_type = 'ARROWS'
ob_camera.color = (0.0, 0.0, 0.0, 0.0)
ob_camera.display_type = 'WIRE'
ob_camera.lineart.crease_threshold = 0.0
ob_empty.location = (0.0, 0.0, 0.0)
ob_empty.rotation_euler = (1.571, 0.0, 1.571)
ob_empty.empty_display_type = 'IMAGE'
ob_empty.empty_display_size = 11.72
ob_empty.empty_image_offset = (-0.2134, -0.5)
ob_spear.location = (0.0, 0.0, -0.02133)
ob_spear.scale = (0.5027, 0.5027, 0.5027)
ob_shield.location = (-25.28, 3.127, 0.0)
ob_shield.rotation_euler = (1.571, -0.0, 0.0)
ob_shield.scale = (10.0, 10.0, 0.8)
ob_handle.location = (-18.4, 12.57, -0.02133)
ob_handle.scale = (0.5027, 0.5027, 0.5027)

# ---- collection membership
col_collection.objects.link(ob_light)
col_collection.objects.link(ob_camera)
col_collection.objects.link(ob_empty)
col_collection.objects.link(ob_spear)
col_collection.objects.link(ob_shield)
col_collection.objects.link(ob_handle)

# ---- scene / render settings (as saved in the file)
scene.camera = ob_camera
scene.frame_start = 1; scene.frame_end = 250; scene.frame_set(96)
scene.render.engine = 'BLENDER_EEVEE_NEXT'
bpy.context.view_layer.update()
